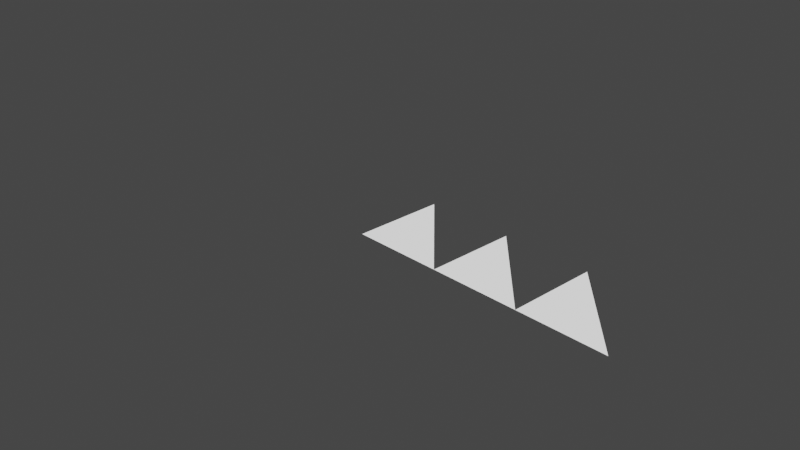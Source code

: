 # Source: mtoon1_2_20_54.blend  (saved by Blender 2.93.21; exported with 4.5.12 LTS)
import bpy
from mathutils import Matrix  # noqa: F401  (used for matrix-valued properties, if any)

bpy.ops.wm.read_factory_settings(use_empty=True)
scene = bpy.context.scene
scene.name = 'Scene'

# ---- collections
col_collection = bpy.data.collections.new('Collection'); scene.collection.children.link(col_collection)

# ---- materials (node trees are filled in below, after node groups)
mat_opaque = bpy.data.materials.new('Opaque')
mat_opaque.use_backface_culling = True
mat_opaque.use_transparent_shadow = False
mat_mask = bpy.data.materials.new('Mask')
mat_mask.alpha_threshold = 0.75
mat_mask.use_backface_culling = True
mat_blend = bpy.data.materials.new('Blend')
mat_blend.use_backface_culling = True

# ---- node groups
ng_vrm_add_on_mtoon_1_0_normal_revision_1 = bpy.data.node_groups.new('VRM Add-on MToon 1.0 Normal Revision 1', 'ShaderNodeTree')
_s = ng_vrm_add_on_mtoon_1_0_normal_revision_1.interface.new_socket(name='Vector', in_out='OUTPUT', socket_type='NodeSocketVector')
_s.min_value = 0.0
_s.max_value = 0.0
_s = ng_vrm_add_on_mtoon_1_0_normal_revision_1.interface.new_socket(name='Normal Map Texture', in_out='INPUT', socket_type='NodeSocketColor')
_s.default_value = (0.5, 0.5, 1.0, 1.0)
_s.hide_value = True
_s = ng_vrm_add_on_mtoon_1_0_normal_revision_1.interface.new_socket(name='Normal Map Texture Scale', in_out='INPUT', socket_type='NodeSocketFloat')
_s.default_value = 1.0
_s.min_value = 0.0
_s = ng_vrm_add_on_mtoon_1_0_normal_revision_1.interface.new_socket(name='Is Outline', in_out='INPUT', socket_type='NodeSocketFloat')
_s.min_value = 0.0
_s.max_value = 1.0
_N = ng_vrm_add_on_mtoon_1_0_normal_revision_1.nodes; _L = ng_vrm_add_on_mtoon_1_0_normal_revision_1.links
n0 = _N.new('NodeGroupInput'); n0.name = 'Group Input.003'; n0.location = (-220, 40)
n0.width = 183
n1 = _N.new('NodeGroupInput'); n1.name = 'Group Input.004'; n1.location = (-220, 140)
n1.width = 182
n2 = _N.new('NodeGroupInput'); n2.name = 'Group Input.005'; n2.location = (-400, -100)
n2.width = 142
n3 = _N.new('NodeGroupOutput'); n3.name = 'Group Output'; n3.location = (400, 140)
n4 = _N.new('ShaderNodeMapRange'); n4.name = 'Map Range'; n4.location = (20, -40)
n4.width = 157
n4.clamp = False
n4.inputs[3].default_value = 1.0
n4.inputs[4].default_value = -1.0
n5 = _N.new('ShaderNodeMath'); n5.name = 'Math'; n5.location = (-220, -100)
n5.width = 189
n5.operation = 'GREATER_THAN'
n5.inputs[1].default_value = 1.1e-05
n5.inputs[2].default_value = 0.0
n6 = _N.new('ShaderNodeNormalMap'); n6.name = 'Mtoon1NormalTexture.NormalMap'; n6.location = (20, 140)
n7 = _N.new('ShaderNodeVectorMath'); n7.name = 'Vector Math.002'; n7.location = (220, 140)
n7.operation = 'SCALE'
_L.new(n7.outputs[0], n3.inputs[0])
_L.new(n0.outputs[0], n6.inputs[1])
_L.new(n1.outputs[1], n6.inputs[0])
_L.new(n2.outputs[2], n5.inputs[0])
_L.new(n5.outputs[0], n4.inputs[0])
_L.new(n4.outputs[0], n7.inputs[3])
_L.new(n6.outputs[0], n7.inputs[0])
n3.is_active_output = True
ng_vrm_add_on_mtoon_1_0_uv_animation_revision_1 = bpy.data.node_groups.new('VRM Add-on MToon 1.0 UV Animation Revision 1', 'ShaderNodeTree')
_s = ng_vrm_add_on_mtoon_1_0_uv_animation_revision_1.interface.new_socket(name='Vector', in_out='OUTPUT', socket_type='NodeSocketVector')
_s.min_value = 0.0
_s.max_value = 0.0
_s = ng_vrm_add_on_mtoon_1_0_uv_animation_revision_1.interface.new_socket(name='Translate X', in_out='INPUT', socket_type='NodeSocketFloat')
_s = ng_vrm_add_on_mtoon_1_0_uv_animation_revision_1.interface.new_socket(name='Translate Y', in_out='INPUT', socket_type='NodeSocketFloat')
_s = ng_vrm_add_on_mtoon_1_0_uv_animation_revision_1.interface.new_socket(name='Rotation', in_out='INPUT', socket_type='NodeSocketFloat')
_s = ng_vrm_add_on_mtoon_1_0_uv_animation_revision_1.interface.new_socket(name='Mask Texture', in_out='INPUT', socket_type='NodeSocketColor')
_s.hide_value = True
_N = ng_vrm_add_on_mtoon_1_0_uv_animation_revision_1.nodes; _L = ng_vrm_add_on_mtoon_1_0_uv_animation_revision_1.links
n0 = _N.new('ShaderNodeCombineXYZ'); n0.name = 'Combine XYZ.003'; n0.location = (20, 60)
n1 = _N.new('ShaderNodeCombineXYZ'); n1.name = 'Combine XYZ.004'; n1.location = (20, 220)
n2 = _N.new('NodeGroupInput'); n2.name = 'Group Input'; n2.location = (-160, 200)
n3 = _N.new('NodeGroupInput'); n3.name = 'Group Input.001'; n3.location = (-920, 260)
n4 = _N.new('NodeGroupInput'); n4.name = 'Group Input.002'; n4.location = (-700, 140)
n4.width = 114
n5 = _N.new('NodeGroupInput'); n5.name = 'Group Input.003'; n5.location = (-220, -220)
n6 = _N.new('NodeGroupOutput'); n6.name = 'Group Output'; n6.location = (880, 200)
n7 = _N.new('ShaderNodeMath'); n7.name = 'Math'; n7.location = (480, 0)
n7.operation = 'MULTIPLY'
n7.inputs[2].default_value = 0.0
n8 = _N.new('ShaderNodeMath'); n8.name = 'Math.001'; n8.location = (260, -40)
n8.operation = 'FRACT'
n8.inputs[2].default_value = 0.0
n9 = _N.new('ShaderNodeMath'); n9.name = 'Math.002'; n9.location = (260, -220)
n9.operation = 'MULTIPLY'
n9.inputs[0].default_value = 3.142
n9.inputs[1].default_value = 2.0
n9.inputs[2].default_value = 0.0
n10 = _N.new('ShaderNodeMath'); n10.name = 'Math.003'; n10.location = (20, -100)
n10.operation = 'MULTIPLY'
n10.inputs[2].default_value = 0.0
n11 = _N.new('ShaderNodeMath'); n11.name = 'Math.004'; n11.location = (-220, -20)
n11.operation = 'MULTIPLY'
n11.inputs[0].default_value = 1.0
n11.inputs[2].default_value = 0.0
n12 = _N.new('ShaderNodeMath'); n12.name = 'Math.005'; n12.location = (-400, -20)
n12.operation = 'DIVIDE'
n12.inputs[2].default_value = 0.0
n13 = _N.new('ShaderNodeMath'); n13.name = 'Math.006'; n13.location = (-740, 320)
n13.width = 158
n13.operation = 'GREATER_THAN'
n13.inputs[1].default_value = 1.1e-05
n13.inputs[2].default_value = 0.0
n14 = _N.new('ShaderNodeMix'); n14.name = 'Mix.018'; n14.location = (-520, 320)
n14.data_type = 'RGBA'
n14.clamp_result = True
n14.inputs[6].default_value = (0.0, 0.0, 0.0, 1.0)
n15 = _N.new('ShaderNodeSeparateColor'); n15.name = 'Separate RGB'; n15.location = (-340, 300)
n16 = _N.new('ShaderNodeUVMap'); n16.name = 'UV Map'; n16.location = (260, 280)
n17 = _N.new('ShaderNodeVectorMath'); n17.name = 'Vector Math'; n17.location = (480, 180)
n18 = _N.new('ShaderNodeVectorMath'); n18.name = 'Vector Math.001'; n18.location = (260, 140)
n18.operation = 'MULTIPLY'
n19 = _N.new('ShaderNodeVectorRotate'); n19.name = 'VectorRotate'; n19.location = (680, 200)
n19.rotation_type = 'Z_AXIS'
n19.inputs[1].default_value = (0.5, 0.5, 0.0)
_L.new(n2.outputs[0], n1.inputs[0])
_L.new(n2.outputs[1], n1.inputs[1])
_L.new(n19.outputs[0], n6.inputs[0])
_L.new(n17.outputs[0], n19.inputs[0])
_L.new(n16.outputs[0], n17.inputs[0])
_L.new(n18.outputs[0], n17.inputs[1])
_L.new(n7.outputs[0], n19.inputs[3])
_L.new(n8.outputs[0], n7.inputs[0])
_L.new(n9.outputs[0], n7.inputs[1])
_L.new(n10.outputs[0], n8.inputs[0])
_L.new(n0.outputs[0], n18.inputs[1])
_L.new(n1.outputs[0], n18.inputs[0])
_L.new(n11.outputs[0], n0.inputs[0])
_L.new(n11.outputs[0], n0.inputs[1])
_L.new(n11.outputs[0], n10.inputs[0])
_L.new(n12.outputs[0], n11.inputs[1])
_L.new(n14.outputs[2], n15.inputs[0])
_L.new(n13.outputs[0], n14.inputs[0])
_L.new(n4.outputs[3], n14.inputs[7])
_L.new(n5.outputs[2], n10.inputs[1])
n6.is_active_output = True
ng_vrm_add_on_mtoon_1_0_uv_revision_1 = bpy.data.node_groups.new('VRM Add-on MToon 1.0 UV Revision 1', 'ShaderNodeTree')
_s = ng_vrm_add_on_mtoon_1_0_uv_revision_1.interface.new_socket(name='UV Vector', in_out='OUTPUT', socket_type='NodeSocketVector')
_s.min_value = 0.0
_s.max_value = 0.0
_s = ng_vrm_add_on_mtoon_1_0_uv_revision_1.interface.new_socket(name='UV Offset X', in_out='INPUT', socket_type='NodeSocketFloat')
_s = ng_vrm_add_on_mtoon_1_0_uv_revision_1.interface.new_socket(name='UV Offset Y', in_out='INPUT', socket_type='NodeSocketFloat')
_s = ng_vrm_add_on_mtoon_1_0_uv_revision_1.interface.new_socket(name='UV Scale X', in_out='INPUT', socket_type='NodeSocketFloat')
_s.default_value = 1.0
_s = ng_vrm_add_on_mtoon_1_0_uv_revision_1.interface.new_socket(name='UV Scale Y', in_out='INPUT', socket_type='NodeSocketFloat')
_s.default_value = 1.0
_s = ng_vrm_add_on_mtoon_1_0_uv_revision_1.interface.new_socket(name='Wrap S', in_out='INPUT', socket_type='NodeSocketFloat')
_s.default_value = 1.05e+04
_s.min_value = 0.0
_s = ng_vrm_add_on_mtoon_1_0_uv_revision_1.interface.new_socket(name='Wrap T', in_out='INPUT', socket_type='NodeSocketFloat')
_s.default_value = 1.05e+04
_s.min_value = 0.0
_s = ng_vrm_add_on_mtoon_1_0_uv_revision_1.interface.new_socket(name='Image Width', in_out='INPUT', socket_type='NodeSocketFloat')
_s.default_value = 1.0
_s.min_value = 1.0
_s = ng_vrm_add_on_mtoon_1_0_uv_revision_1.interface.new_socket(name='Image Height', in_out='INPUT', socket_type='NodeSocketFloat')
_s.default_value = 1.0
_s.min_value = 1.0
_s = ng_vrm_add_on_mtoon_1_0_uv_revision_1.interface.new_socket(name='UV Vector', in_out='INPUT', socket_type='NodeSocketVector')
_s.min_value = 0.0
_s.max_value = -3.403e+38
_N = ng_vrm_add_on_mtoon_1_0_uv_revision_1.nodes; _L = ng_vrm_add_on_mtoon_1_0_uv_revision_1.links
n0 = _N.new('ShaderNodeClamp'); n0.name = 'Clamp.004'; n0.location = (-360, -640)
n1 = _N.new('ShaderNodeClamp'); n1.name = 'Clamp.005'; n1.location = (-320, -120)
n2 = _N.new('ShaderNodeCombineXYZ'); n2.name = 'Combine XYZ.007'; n2.location = (660, -380)
n3 = _N.new('NodeFrame'); n3.name = 'Frame.013'; n3.location = (720, 620)
n3.label = 'UV'
n3.width = 3360
n4 = _N.new('NodeGroupInput'); n4.name = 'Group Input'; n4.location = (-2300, -300)
n5 = _N.new('NodeGroupInput'); n5.name = 'Group Input.001'; n5.location = (-2300, -700)
n6 = _N.new('NodeGroupInput'); n6.name = 'Group Input.002'; n6.location = (-1920, -280)
n7 = _N.new('NodeGroupInput'); n7.name = 'Group Input.003'; n7.location = (-1920, -600)
n8 = _N.new('NodeGroupInput'); n8.name = 'Group Input.004'; n8.location = (-920, -760)
n9 = _N.new('NodeGroupInput'); n9.name = 'Group Input.005'; n9.location = (-880, -1520)
n10 = _N.new('NodeGroupInput'); n10.name = 'Group Input.006'; n10.location = (-1020, -180)
n11 = _N.new('NodeGroupInput'); n11.name = 'Group Input.007'; n11.location = (-940, 320)
n12 = _N.new('NodeGroupInput'); n12.name = 'Group Input.008'; n12.location = (-1720, -200)
n13 = _N.new('NodeGroupOutput'); n13.name = 'Group Output'; n13.location = (860, -380)
n14 = _N.new('ShaderNodeMapping'); n14.name = 'Mapping.004'; n14.location = (-1500, -280)
n15 = _N.new('ShaderNodeMath'); n15.name = 'Math.079'; n15.location = (400, -620)
n15.inputs[2].default_value = 0.0
n16 = _N.new('ShaderNodeMath'); n16.name = 'Math.080'; n16.location = (-60, 240)
n16.operation = 'MULTIPLY'
n16.inputs[2].default_value = 0.0
n17 = _N.new('ShaderNodeMath'); n17.name = 'Math.081'; n17.location = (-680, 260)
n17.operation = 'COMPARE'
n17.inputs[1].default_value = 3.307e+04
n17.inputs[2].default_value = 0.1
n18 = _N.new('ShaderNodeMath'); n18.name = 'Math.082'; n18.location = (-680, 480)
n18.operation = 'COMPARE'
n18.inputs[1].default_value = 3.365e+04
n18.inputs[2].default_value = 0.1
n19 = _N.new('ShaderNodeMath'); n19.name = 'Math.083'; n19.location = (-320, 480)
n19.inputs[2].default_value = 0.0
n20 = _N.new('ShaderNodeMath'); n20.name = 'Math.084'; n20.location = (180, 100)
n20.inputs[2].default_value = 0.0
n21 = _N.new('ShaderNodeMath'); n21.name = 'Math.085'; n21.location = (180, -280)
n21.operation = 'MULTIPLY'
n21.inputs[2].default_value = 0.0
n22 = _N.new('ShaderNodeMath'); n22.name = 'Math.086'; n22.location = (-60, -200)
n22.operation = 'COMPARE'
n22.inputs[1].default_value = 0.0
n22.inputs[2].default_value = 0.1
n23 = _N.new('ShaderNodeMath'); n23.name = 'Math.087'; n23.location = (440, -40)
n23.inputs[2].default_value = 0.0
n24 = _N.new('ShaderNodeMath'); n24.name = 'Math.088'; n24.location = (-100, -700)
n24.operation = 'COMPARE'
n24.inputs[1].default_value = 0.0
n24.inputs[2].default_value = 0.1
n25 = _N.new('ShaderNodeMath'); n25.name = 'Math.089'; n25.location = (140, -540)
n25.operation = 'MULTIPLY'
n25.inputs[2].default_value = 0.0
n26 = _N.new('ShaderNodeMath'); n26.name = 'Math.090'; n26.location = (140, -900)
n26.inputs[2].default_value = 0.0
n27 = _N.new('ShaderNodeMath'); n27.name = 'Math.091'; n27.location = (-60, 20)
n27.operation = 'MULTIPLY'
n27.inputs[2].default_value = 0.0
n28 = _N.new('ShaderNodeMath'); n28.name = 'Math.092'; n28.location = (-100, -900)
n28.operation = 'MULTIPLY'
n28.inputs[2].default_value = 0.0
n29 = _N.new('ShaderNodeMath'); n29.name = 'Math.093'; n29.location = (-100, -1080)
n29.operation = 'MULTIPLY'
n29.inputs[2].default_value = 0.0
n30 = _N.new('ShaderNodeMath'); n30.name = 'Math.094'; n30.location = (-840, -100)
n30.operation = 'DIVIDE'
n30.use_clamp = True
n30.inputs[2].default_value = 0.0
n31 = _N.new('ShaderNodeMath'); n31.name = 'Math.095'; n31.location = (-1040, 60)
n31.operation = 'PINGPONG'
n31.inputs[1].default_value = 1.0
n31.inputs[2].default_value = 0.0
n32 = _N.new('ShaderNodeMath'); n32.name = 'Math.096'; n32.location = (-860, -1080)
n32.operation = 'PINGPONG'
n32.inputs[1].default_value = 1.0
n32.inputs[2].default_value = 0.0
n33 = _N.new('ShaderNodeMath'); n33.name = 'Math.097'; n33.location = (-540, -260)
n33.operation = 'SUBTRACT'
n33.use_clamp = True
n33.inputs[0].default_value = 1.0
n33.inputs[2].default_value = 0.0
n34 = _N.new('ShaderNodeMath'); n34.name = 'Math.098'; n34.location = (-540, -820)
n34.operation = 'SUBTRACT'
n34.use_clamp = True
n34.inputs[0].default_value = 1.0
n34.inputs[2].default_value = 0.0
n35 = _N.new('ShaderNodeMath'); n35.name = 'Math.099'; n35.location = (-740, -700)
n35.operation = 'DIVIDE'
n35.use_clamp = True
n35.inputs[2].default_value = 0.0
n36 = _N.new('ShaderNodeMath'); n36.name = 'Math.100'; n36.location = (-1920, -400)
n36.operation = 'SUBTRACT'
n36.inputs[2].default_value = 0.0
n37 = _N.new('ShaderNodeMath'); n37.name = 'Math.101'; n37.location = (-2100, -300)
n37.operation = 'MULTIPLY'
n37.inputs[1].default_value = -1.0
n37.inputs[2].default_value = 0.0
n38 = _N.new('ShaderNodeMath'); n38.name = 'Math.102'; n38.location = (-2100, -480)
n38.operation = 'SUBTRACT'
n38.inputs[1].default_value = 1.0
n38.inputs[2].default_value = 0.0
n39 = _N.new('ShaderNodeMath'); n39.name = 'Math.103'; n39.location = (-340, -1520)
n39.inputs[2].default_value = 0.0
n40 = _N.new('ShaderNodeMath'); n40.name = 'Math.104'; n40.location = (-640, -1340)
n40.operation = 'COMPARE'
n40.inputs[1].default_value = 3.307e+04
n40.inputs[2].default_value = 0.1
n41 = _N.new('ShaderNodeMath'); n41.name = 'Math.105'; n41.location = (-640, -1560)
n41.operation = 'COMPARE'
n41.inputs[1].default_value = 3.365e+04
n41.inputs[2].default_value = 0.1
n42 = _N.new('ShaderNodeCombineXYZ'); n42.name = 'Node.004'; n42.location = (-1720, -620)
n42.label = 'UV Scale'
n42.inputs[2].default_value = 1.0
n43 = _N.new('ShaderNodeCombineXYZ'); n43.name = 'Node.005'; n43.location = (-1720, -320)
n43.label = 'UV Offset'
n44 = _N.new('ShaderNodeSeparateXYZ'); n44.name = 'Separate XYZ.003'; n44.location = (-1300, -400)
n0.parent = n3
n1.parent = n3
n2.parent = n3
n4.parent = n3
n5.parent = n3
n6.parent = n3
n7.parent = n3
n8.parent = n3
n9.parent = n3
n10.parent = n3
n11.parent = n3
n12.parent = n3
n13.parent = n3
n14.parent = n3
n15.parent = n3
n16.parent = n3
n17.parent = n3
n18.parent = n3
n19.parent = n3
n20.parent = n3
n21.parent = n3
n22.parent = n3
n23.parent = n3
n24.parent = n3
n25.parent = n3
n26.parent = n3
n27.parent = n3
n28.parent = n3
n29.parent = n3
n30.parent = n3
n31.parent = n3
n32.parent = n3
n33.parent = n3
n34.parent = n3
n35.parent = n3
n36.parent = n3
n37.parent = n3
n38.parent = n3
n39.parent = n3
n40.parent = n3
n41.parent = n3
n42.parent = n3
n43.parent = n3
n44.parent = n3
_L.new(n43.outputs[0], n14.inputs[1])
_L.new(n42.outputs[0], n14.inputs[3])
_L.new(n14.outputs[0], n44.inputs[0])
_L.new(n37.outputs[0], n36.inputs[0])
_L.new(n38.outputs[0], n36.inputs[1])
_L.new(n36.outputs[0], n43.inputs[1])
_L.new(n44.outputs[2], n2.inputs[2])
_L.new(n23.outputs[0], n2.inputs[0])
_L.new(n15.outputs[0], n2.inputs[1])
_L.new(n25.outputs[0], n15.inputs[0])
_L.new(n21.outputs[0], n23.inputs[1])
_L.new(n44.outputs[0], n21.inputs[1])
_L.new(n44.outputs[1], n25.inputs[0])
_L.new(n24.outputs[0], n25.inputs[1])
_L.new(n22.outputs[0], n21.inputs[0])
_L.new(n39.outputs[0], n24.inputs[0])
_L.new(n41.outputs[0], n39.inputs[0])
_L.new(n40.outputs[0], n39.inputs[1])
_L.new(n18.outputs[0], n19.inputs[0])
_L.new(n19.outputs[0], n22.inputs[0])
_L.new(n44.outputs[0], n31.inputs[0])
_L.new(n44.outputs[1], n32.inputs[0])
_L.new(n18.outputs[0], n16.inputs[0])
_L.new(n31.outputs[0], n16.inputs[1])
_L.new(n20.outputs[0], n23.inputs[0])
_L.new(n32.outputs[0], n29.inputs[0])
_L.new(n41.outputs[0], n29.inputs[1])
_L.new(n26.outputs[0], n15.inputs[1])
_L.new(n44.outputs[0], n1.inputs[0])
_L.new(n30.outputs[0], n1.inputs[1])
_L.new(n30.outputs[0], n33.inputs[1])
_L.new(n33.outputs[0], n1.inputs[2])
_L.new(n1.outputs[0], n27.inputs[1])
_L.new(n27.outputs[0], n20.inputs[1])
_L.new(n35.outputs[0], n0.inputs[1])
_L.new(n35.outputs[0], n34.inputs[1])
_L.new(n34.outputs[0], n0.inputs[2])
_L.new(n44.outputs[1], n0.inputs[0])
_L.new(n16.outputs[0], n20.inputs[0])
_L.new(n17.outputs[0], n27.inputs[0])
_L.new(n17.outputs[0], n19.inputs[1])
_L.new(n29.outputs[0], n26.inputs[1])
_L.new(n28.outputs[0], n26.inputs[0])
_L.new(n0.outputs[0], n28.inputs[0])
_L.new(n40.outputs[0], n28.inputs[1])
_L.new(n2.outputs[0], n13.inputs[0])
_L.new(n4.outputs[1], n37.inputs[0])
_L.new(n5.outputs[3], n38.inputs[0])
_L.new(n5.outputs[3], n42.inputs[1])
_L.new(n6.outputs[0], n43.inputs[0])
_L.new(n7.outputs[2], n42.inputs[0])
_L.new(n11.outputs[4], n18.inputs[0])
_L.new(n11.outputs[4], n17.inputs[0])
_L.new(n10.outputs[6], n30.inputs[1])
_L.new(n8.outputs[7], n35.inputs[1])
_L.new(n9.outputs[5], n41.inputs[0])
_L.new(n9.outputs[5], n40.inputs[0])
_L.new(n12.outputs[8], n14.inputs[0])
n13.is_active_output = True
ng_vrm_add_on_mtoon_1_0_output_revision_1 = bpy.data.node_groups.new('VRM Add-on MToon 1.0 Output Revision 1', 'ShaderNodeTree')
_s = ng_vrm_add_on_mtoon_1_0_output_revision_1.interface.new_socket(name='Double Sided', in_out='INPUT', socket_type='NodeSocketFloat')
_s.default_value = 1.0
_s.min_value = 0.0
_s.max_value = 1.0
_s = ng_vrm_add_on_mtoon_1_0_output_revision_1.interface.new_socket(name='Transparent With Z-Write', in_out='INPUT', socket_type='NodeSocketFloat')
_s.min_value = 0.0
_s.max_value = 1.0
_s = ng_vrm_add_on_mtoon_1_0_output_revision_1.interface.new_socket(name='GI Equalization Factor', in_out='INPUT', socket_type='NodeSocketFloat')
_s.default_value = 0.9
_s.min_value = 0.0
_s.max_value = 1.0
_s = ng_vrm_add_on_mtoon_1_0_output_revision_1.interface.new_socket(name='Render Queue Offset Number', in_out='INPUT', socket_type='NodeSocketFloat')
_s.min_value = -9.0
_s.max_value = 9.0
_s = ng_vrm_add_on_mtoon_1_0_output_revision_1.interface.new_socket(name='Lit Color', in_out='INPUT', socket_type='NodeSocketColor')
_s.default_value = (1.0, 1.0, 1.0, 1.0)
_s = ng_vrm_add_on_mtoon_1_0_output_revision_1.interface.new_socket(name='Lit Color Alpha', in_out='INPUT', socket_type='NodeSocketFloat')
_s.default_value = 1.0
_s.min_value = 0.0
_s.max_value = 1.0
_s = ng_vrm_add_on_mtoon_1_0_output_revision_1.interface.new_socket(name='Lit Color Texture Color', in_out='INPUT', socket_type='NodeSocketColor')
_s.default_value = (1.0, 1.0, 1.0, 1.0)
_s.hide_value = True
_s = ng_vrm_add_on_mtoon_1_0_output_revision_1.interface.new_socket(name='Lit Color Texture Alpha', in_out='INPUT', socket_type='NodeSocketFloat')
_s.default_value = 1.0
_s.min_value = 0.0
_s.max_value = 1.0
_s.hide_value = True
_s = ng_vrm_add_on_mtoon_1_0_output_revision_1.interface.new_socket(name='Shade Color', in_out='INPUT', socket_type='NodeSocketColor')
_s.default_value = (1.0, 1.0, 1.0, 1.0)
_s = ng_vrm_add_on_mtoon_1_0_output_revision_1.interface.new_socket(name='Shade Color Texture', in_out='INPUT', socket_type='NodeSocketColor')
_s.default_value = (1.0, 1.0, 1.0, 1.0)
_s.hide_value = True
_s = ng_vrm_add_on_mtoon_1_0_output_revision_1.interface.new_socket(name='Shading Toony', in_out='INPUT', socket_type='NodeSocketFloat')
_s.default_value = 0.9
_s.min_value = 0.0
_s.max_value = 1.0
_s = ng_vrm_add_on_mtoon_1_0_output_revision_1.interface.new_socket(name='Shading Shift', in_out='INPUT', socket_type='NodeSocketFloat')
_s.default_value = -0.2
_s.min_value = -1.0
_s.max_value = 1.0
_s = ng_vrm_add_on_mtoon_1_0_output_revision_1.interface.new_socket(name='Shading Shift Texture', in_out='INPUT', socket_type='NodeSocketColor')
_s.hide_value = True
_s = ng_vrm_add_on_mtoon_1_0_output_revision_1.interface.new_socket(name='Shading Shift Texture Scale', in_out='INPUT', socket_type='NodeSocketFloat')
_s.default_value = 1.0
_s = ng_vrm_add_on_mtoon_1_0_output_revision_1.interface.new_socket(name='Emissive Factor', in_out='INPUT', socket_type='NodeSocketColor')
_s = ng_vrm_add_on_mtoon_1_0_output_revision_1.interface.new_socket(name='Emissive Texture', in_out='INPUT', socket_type='NodeSocketColor')
_s.default_value = (1.0, 1.0, 1.0, 1.0)
_s.hide_value = True
_s = ng_vrm_add_on_mtoon_1_0_output_revision_1.interface.new_socket(name='Emissive Strength', in_out='INPUT', socket_type='NodeSocketFloat')
_s.default_value = 1.0
_s.min_value = 0.0
_s = ng_vrm_add_on_mtoon_1_0_output_revision_1.interface.new_socket(name='Parametric Rim Color', in_out='INPUT', socket_type='NodeSocketColor')
_s = ng_vrm_add_on_mtoon_1_0_output_revision_1.interface.new_socket(name='Parametric Rim Fresnel Power', in_out='INPUT', socket_type='NodeSocketFloat')
_s.default_value = 0.5
_s.min_value = 0.0
_s = ng_vrm_add_on_mtoon_1_0_output_revision_1.interface.new_socket(name='Parametric Rim Lift', in_out='INPUT', socket_type='NodeSocketFloat')
_s.default_value = 0.5
_s = ng_vrm_add_on_mtoon_1_0_output_revision_1.interface.new_socket(name='Rim LightingMix', in_out='INPUT', socket_type='NodeSocketFloat')
_s.subtype = 'FACTOR'
_s.min_value = 0.0
_s.max_value = 1.0
_s = ng_vrm_add_on_mtoon_1_0_output_revision_1.interface.new_socket(name='Rim Color Texture', in_out='INPUT', socket_type='NodeSocketColor')
_s.default_value = (1.0, 1.0, 1.0, 1.0)
_s.hide_value = True
_s = ng_vrm_add_on_mtoon_1_0_output_revision_1.interface.new_socket(name='Is Outline', in_out='INPUT', socket_type='NodeSocketFloat')
_s.subtype = 'FACTOR'
_s.min_value = 0.0
_s.max_value = 1.0
_s = ng_vrm_add_on_mtoon_1_0_output_revision_1.interface.new_socket(name='Outline LightingMix', in_out='INPUT', socket_type='NodeSocketFloat')
_s.subtype = 'FACTOR'
_s.default_value = 0.5
_s.min_value = 0.0
_s.max_value = 1.0
_s = ng_vrm_add_on_mtoon_1_0_output_revision_1.interface.new_socket(name='Outline Color', in_out='INPUT', socket_type='NodeSocketColor')
_s.default_value = (0.5, 0.5, 0.5, 1.0)
_s = ng_vrm_add_on_mtoon_1_0_output_revision_1.interface.new_socket(name='Outline Width Mode', in_out='INPUT', socket_type='NodeSocketFloat')
_s.subtype = 'FACTOR'
_s.min_value = 0.0
_s = ng_vrm_add_on_mtoon_1_0_output_revision_1.interface.new_socket(name='Outline Width', in_out='INPUT', socket_type='NodeSocketFloat')
_s.subtype = 'FACTOR'
_s.min_value = 0.0
_s = ng_vrm_add_on_mtoon_1_0_output_revision_1.interface.new_socket(name='Outline Width Texture', in_out='INPUT', socket_type='NodeSocketColor')
_s.hide_value = True
_s = ng_vrm_add_on_mtoon_1_0_output_revision_1.interface.new_socket(name='MatCap Factor', in_out='INPUT', socket_type='NodeSocketColor')
_s = ng_vrm_add_on_mtoon_1_0_output_revision_1.interface.new_socket(name='MatCap Texture', in_out='INPUT', socket_type='NodeSocketColor')
_s.hide_value = True
_s = ng_vrm_add_on_mtoon_1_0_output_revision_1.interface.new_socket(name='Normal', in_out='INPUT', socket_type='NodeSocketVector')
_s.min_value = 0.0
_s.max_value = -1.0
_s.hide_value = True
_s = ng_vrm_add_on_mtoon_1_0_output_revision_1.interface.new_socket(name='Unaffected Link To Active Output', in_out='INPUT', socket_type='NodeSocketShader')
_N = ng_vrm_add_on_mtoon_1_0_output_revision_1.nodes; _L = ng_vrm_add_on_mtoon_1_0_output_revision_1.links
n0 = _N.new('NodeGroupInput'); n0.name = '000 First Group Input'; n0.location = (220, -140)
n0.width = 260
n1 = _N.new('ShaderNodeAddShader'); n1.name = 'Add Shader.001'; n1.location = (60, -340)
n2 = _N.new('ShaderNodeClamp'); n2.name = 'Clamp'; n2.location = (-320, 360)
n3 = _N.new('ShaderNodeClamp'); n3.name = 'Clamp.001'; n3.location = (-100, -40)
n4 = _N.new('ShaderNodeClamp'); n4.name = 'Clamp.002'; n4.location = (100, -20)
n5 = _N.new('ShaderNodeCombineXYZ'); n5.name = 'Combine XYZ'; n5.location = (-1720, -120)
n5.inputs[2].default_value = 1.0
n6 = _N.new('ShaderNodeCombineXYZ'); n6.name = 'Combine XYZ.001'; n6.location = (-1720, -280)
n6.inputs[2].default_value = -1.0
n7 = _N.new('ShaderNodeBsdfDiffuse'); n7.name = 'Diffuse BSDF'; n7.location = (-544, 10)
n7.inputs[0].default_value = (1.0, 1.0, 1.0, 1.0)
n8 = _N.new('ShaderNodeBsdfDiffuse'); n8.name = 'Diffuse BSDF.001'; n8.location = (-1500, -120)
n8.inputs[0].default_value = (1.0, 1.0, 1.0, 1.0)
n9 = _N.new('ShaderNodeBsdfDiffuse'); n9.name = 'Diffuse BSDF.002'; n9.location = (-1500, -280)
n9.inputs[0].default_value = (1.0, 1.0, 1.0, 1.0)
n10 = _N.new('ShaderNodeBsdfDiffuse'); n10.name = 'Diffuse BSDF.003'; n10.location = (-1500, 40)
n10.inputs[0].default_value = (1.0, 1.0, 1.0, 1.0)
n11 = _N.new('ShaderNodeEmission'); n11.name = 'Emission'; n11.location = (-120, -300)
n12 = _N.new('ShaderNodeEmission'); n12.name = 'Emission.001'; n12.location = (220, 360)
n13 = _N.new('ShaderNodeEmission'); n13.name = 'Emission.003'; n13.location = (960, -20)
n14 = _N.new('NodeFrame'); n14.name = 'EmissionFrame'; n14.location = (520, -340)
n14.label = 'Emission'
n14.width = 560
n15 = _N.new('NodeFrame'); n15.name = 'Frame'; n15.location = (2960, 80)
n15.label = 'Mix Alpha, Unlit'
n15.width = 580
n16 = _N.new('NodeFrame'); n16.name = 'Frame.001'; n16.location = (2020, 160)
n16.label = 'Mix Emission'
n16.width = 380
n17 = _N.new('NodeFrame'); n17.name = 'Frame.002'; n17.location = (-1540, -360)
n17.label = 'Shade Color'
n17.width = 400
n18 = _N.new('NodeFrame'); n18.name = 'Frame.003'; n18.location = (-1720, -600)
n18.label = 'Lit Color'
n18.width = 400
n19 = _N.new('NodeFrame'); n19.name = 'Frame.004'; n19.location = (-1940, 600)
n19.label = 'Shading'
n19.width = 2440
n20 = _N.new('NodeFrame'); n20.name = 'Frame.005'; n20.location = (420, -120)
n20.label = 'Make Toon'
n20.width = 560
n21 = _N.new('NodeFrame'); n21.name = 'Frame.006'; n21.location = (80, -360)
n21.label = 'minIntensityThreshold'
n21.width = 182
n22 = _N.new('NodeFrame'); n22.name = 'Frame.007'; n22.location = (-420, -500)
n22.label = 'maxIntensityThreshold'
n22.width = 662
n23 = _N.new('NodeFrame'); n23.name = 'Frame.008'; n23.location = (4320, 980)
n23.label = 'Cycles Output'
n23.width = 100
n24 = _N.new('NodeFrame'); n24.name = 'Frame.009'; n24.location = (-60, -120)
n24.label = 'From [0, 1] to [-1, 1]'
n24.width = 380
n25 = _N.new('NodeFrame'); n25.name = 'Frame.010'; n25.location = (-1120, 80)
n25.label = 'Sun must have Strr 1, Angle 180, Color 1, No shadow, World = 0'
n25.width = 745
n26 = _N.new('NodeFrame'); n26.name = 'Frame.011'; n26.location = (2260, -60)
n26.label = 'Switch Outline'
n26.width = 600
n27 = _N.new('NodeFrame'); n27.name = 'Frame.012'; n27.location = (3380, 900)
n27.label = 'Cycles Double Sided'
n27.width = 754
n28 = _N.new('NodeFrame'); n28.name = 'Frame.013'; n28.location = (4320, 840)
n28.label = 'Eevee Output'
n28.width = 100
n29 = _N.new('NodeFrame'); n29.name = 'Frame.014'; n29.location = (2460, 440)
n29.label = 'Alpha'
n29.width = 420
n30 = _N.new('NodeFrame'); n30.name = 'Frame.015'; n30.location = (1400, 100)
n30.label = 'Mix Matcap'
n30.width = 200
n31 = _N.new('NodeFrame'); n31.name = 'Frame.016'; n31.location = (1020, 40)
n31.label = 'Matcap'
n31.width = 400
n32 = _N.new('NodeFrame'); n32.name = 'Frame.017'; n32.location = (1000, 300)
n32.label = 'Mix Rim Light'
n32.width = 200
n33 = _N.new('NodeFrame'); n33.name = 'Frame.018'; n33.location = (460, 180)
n33.label = 'Parametric Rim'
n33.width = 1260
n34 = _N.new('NodeFrame'); n34.name = 'Frame.019'; n34.location = (-980, 360)
n34.label = 'Mix Lit and Shade'
n34.width = 200
n35 = _N.new('NodeFrame'); n35.name = 'Frame.020'; n35.location = (-816, -90)
n35.label = 'Light Intensity'
n35.width = 940
n36 = _N.new('NodeFrame'); n36.name = 'Frame.021'; n36.location = (-900, -400)
n36.label = 'Shading Grade'
n36.width = 1058
n37 = _N.new('NodeFrame'); n37.name = 'Frame.022'; n37.location = (-2460, -680)
n37.label = 'Old Lit and Shade Mix Factor (will be removed)'
n37.width = 2790
n38 = _N.new('NodeFrame'); n38.name = 'Frame.023'; n38.location = (-1120, 220)
n38.label = 'Old'
n38.width = 100
n39 = _N.new('NodeFrame'); n39.name = 'Frame.024'; n39.location = (-1140, 320)
n39.label = 'New'
n39.width = 100
n40 = _N.new('NodeFrame'); n40.name = 'Frame.025'; n40.location = (-380, -300)
n40.label = 'Light Vector Emulation'
n40.width = 1940
n41 = _N.new('ShaderNodeNewGeometry'); n41.name = 'Geometry'; n41.location = (80, 120)
n41.width = 132
n42 = _N.new('NodeGroupInput'); n42.name = 'Group Input'; n42.location = (-140, 160)
n42.width = 144
n43 = _N.new('NodeGroupInput'); n43.name = 'Group Input.001'; n43.location = (80, -60)
n43.width = 118
n44 = _N.new('NodeGroupInput'); n44.name = 'Group Input.002'; n44.location = (-140, -60)
n44.width = 157
n45 = _N.new('NodeGroupInput'); n45.name = 'Group Input.004'; n45.location = (-220, 0)
n45.width = 122
n46 = _N.new('NodeGroupInput'); n46.name = 'Group Input.005'; n46.location = (-140, -160)
n46.width = 191
n47 = _N.new('NodeGroupInput'); n47.name = 'Group Input.006'; n47.location = (-724, 10)
n48 = _N.new('NodeGroupInput'); n48.name = 'Group Input.007'; n48.location = (-780, -100)
n48.width = 216
n49 = _N.new('NodeGroupInput'); n49.name = 'Group Input.008'; n49.location = (-820, -40)
n50 = _N.new('NodeGroupInput'); n50.name = 'Group Input.009'; n50.location = (-1260, 220)
n51 = _N.new('NodeGroupInput'); n51.name = 'Group Input.010'; n51.location = (-1540, -40)
n51.width = 196
n52 = _N.new('NodeGroupInput'); n52.name = 'Group Input.011'; n52.location = (-1720, 40)
n53 = _N.new('NodeGroupInput'); n53.name = 'Group Input.012'; n53.location = (40, -200)
n53.width = 146
n54 = _N.new('NodeGroupInput'); n54.name = 'Group Input.013'; n54.location = (40, -100)
n54.width = 154
n55 = _N.new('NodeGroupInput'); n55.name = 'Group Input.014'; n55.location = (-380, -240)
n55.width = 216
n56 = _N.new('NodeGroupInput'); n56.name = 'Group Input.015'; n56.location = (-140, -160)
n56.width = 155
n57 = _N.new('NodeGroupInput'); n57.name = 'Group Input.016'; n57.location = (-1680, 140)
n57.width = 155
n58 = _N.new('NodeGroupInput'); n58.name = 'Group Input.017'; n58.location = (600, -80)
n58.width = 134
n59 = _N.new('NodeGroupInput'); n59.name = 'Group Input.018'; n59.location = (600, -160)
n60 = _N.new('NodeGroupInput'); n60.name = 'Group Input.019'; n60.location = (780, -220)
n61 = _N.new('NodeGroupInput'); n61.name = 'Group Input.020'; n61.location = (140, 20)
n61.width = 120
n62 = _N.new('NodeGroupInput'); n62.name = 'Group Input.021'; n62.location = (-500, 360)
n63 = _N.new('NodeGroupInput'); n63.name = 'Group Input.022'; n63.location = (-100, -200)
n63.width = 106
n64 = _N.new('NodeGroupInput'); n64.name = 'Group Input.023'; n64.location = (-120, -200)
n64.width = 163
n65 = _N.new('NodeGroupInput'); n65.name = 'Group Input.024'; n65.location = (-280, -60)
n66 = _N.new('NodeGroupInput'); n66.name = 'Group Input.025'; n66.location = (-300, -400)
n66.width = 159
n67 = _N.new('NodeGroupInput'); n67.name = 'Group Input.026'; n67.location = (-980, -100)
n67.width = 115
n68 = _N.new('NodeGroupInput'); n68.name = 'Group Input.032'; n68.location = (-160, -80)
n68.width = 165
n69 = _N.new('NodeGroupInput'); n69.name = 'Group Input.033'; n69.location = (-120, -100)
n69.width = 163
n70 = _N.new('NodeGroupInput'); n70.name = 'Group Input.034'; n70.location = (-880, -320)
n70.width = 195
n71 = _N.new('NodeGroupInput'); n71.name = 'Group Input.035'; n71.location = (-820, -200)
n71.width = 146
n72 = _N.new('NodeGroupInput'); n72.name = 'Group Input.036'; n72.location = (-460, -280)
n72.width = 144
n73 = _N.new('NodeGroupOutput'); n73.name = 'Group Output'; n73.location = (4360, 1060)
n74 = _N.new('ShaderNodeLayerWeight'); n74.name = 'Layer Weight.001'; n74.location = (-820, -60)
n75 = _N.new('ShaderNodeLightPath'); n75.name = 'Light Path.001'; n75.location = (-180, 140)
n76 = _N.new('ShaderNodeMapRange'); n76.name = 'Map Range'; n76.location = (300, -20)
n76.width = 162
n76.clamp = False
n76.inputs[3].default_value = 1.0
n77 = _N.new('ShaderNodeMapRange'); n77.name = 'Map Range.003'; n77.location = (240, 360)
n77.width = 162
n78 = _N.new('ShaderNodeMapRange'); n78.name = 'Map Range.004'; n78.location = (20, 160)
n78.width = 153
n78.inputs[3].default_value = 1.0
n78.inputs[4].default_value = 0.0
n79 = _N.new('ShaderNodeOutputMaterial'); n79.name = 'Material Output'; n79.location = (4540, 780)
n79.target = 'EEVEE'
n80 = _N.new('ShaderNodeOutputMaterial'); n80.name = 'Material Output.001'; n80.location = (4540, 960)
n80.target = 'CYCLES'
n81 = _N.new('ShaderNodeMath'); n81.name = 'Math'; n81.location = (60, -80)
n81.operation = 'MULTIPLY'
n81.use_clamp = True
n81.inputs[2].default_value = 0.0
n82 = _N.new('ShaderNodeMath'); n82.name = 'Math.001'; n82.location = (-460, -60)
n82.operation = 'POWER'
n82.use_clamp = True
n82.inputs[2].default_value = 0.0
n83 = _N.new('ShaderNodeMath'); n83.name = 'Math.002'; n83.location = (-640, -60)
n83.use_clamp = True
n83.inputs[2].default_value = 0.0
n84 = _N.new('ShaderNodeMath'); n84.name = 'Math.003'; n84.location = (-640, -260)
n84.operation = 'MAXIMUM'
n84.inputs[1].default_value = 1.1e-05
n84.inputs[2].default_value = 0.0
n85 = _N.new('ShaderNodeMath'); n85.name = 'Math.004'; n85.location = (80, 0)
n85.operation = 'DIVIDE'
n85.use_clamp = True
n85.inputs[2].default_value = 0.0
n86 = _N.new('ShaderNodeMath'); n86.name = 'Math.005'; n86.location = (-100, -180)
n86.operation = 'MAXIMUM'
n86.inputs[1].default_value = 1.1e-05
n86.inputs[2].default_value = 0.0
n87 = _N.new('ShaderNodeMath'); n87.name = 'Math.006'; n87.location = (-280, 0)
n87.operation = 'SUBTRACT'
n87.inputs[2].default_value = 0.0
n88 = _N.new('ShaderNodeMath'); n88.name = 'Math.007'; n88.location = (-280, -180)
n88.operation = 'SUBTRACT'
n88.inputs[2].default_value = 0.0
n89 = _N.new('ShaderNodeMath'); n89.name = 'Math.008'; n89.location = (-40, 0)
n89.operation = 'SUBTRACT'
n89.inputs[1].default_value = 1.0
n89.inputs[2].default_value = 0.0
n90 = _N.new('ShaderNodeMath'); n90.name = 'Math.009'; n90.location = (460, 180)
n90.operation = 'MAXIMUM'
n90.use_clamp = True
n90.inputs[2].default_value = 0.0
n91 = _N.new('ShaderNodeMath'); n91.name = 'Math.010'; n91.location = (260, 180)
n91.operation = 'SUBTRACT'
n91.use_clamp = True
n91.inputs[0].default_value = 1.0
n91.inputs[2].default_value = 0.0
n92 = _N.new('ShaderNodeMath'); n92.name = 'Math.011'; n92.location = (-220, 0)
n92.operation = 'MULTIPLY'
n92.inputs[1].default_value = 2.0
n92.inputs[2].default_value = 0.0
n93 = _N.new('ShaderNodeMath'); n93.name = 'Math.012'; n93.location = (-500, -180)
n93.operation = 'MULTIPLY'
n93.inputs[2].default_value = 0.0
n94 = _N.new('ShaderNodeMath'); n94.name = 'Math.013'; n94.location = (16, 10)
n94.operation = 'MULTIPLY'
n94.inputs[1].default_value = 2.0
n94.inputs[2].default_value = 0.0
n95 = _N.new('ShaderNodeMath'); n95.name = 'Math.014'; n95.location = (-164, 10)
n95.operation = 'MULTIPLY'
n95.inputs[1].default_value = 3.142
n95.inputs[2].default_value = 0.0
n96 = _N.new('ShaderNodeMath'); n96.name = 'Math.015'; n96.location = (80, -60)
n96.width = 138
n96.operation = 'SUBTRACT'
n96.inputs[0].default_value = 1.0
n96.inputs[2].default_value = 0.0
n97 = _N.new('ShaderNodeMath'); n97.name = 'Math.016'; n97.location = (-120, -60)
n97.operation = 'MULTIPLY'
n97.inputs[2].default_value = 0.0
n98 = _N.new('ShaderNodeMath'); n98.name = 'Math.017'; n98.location = (-320, -60)
n98.operation = 'SUBTRACT'
n98.inputs[0].default_value = 1.0
n98.inputs[2].default_value = 0.0
n99 = _N.new('ShaderNodeMath'); n99.name = 'Math.018'; n99.location = (20, 360)
n99.width = 157
n99.operation = 'COMPARE'
n99.use_clamp = True
n99.inputs[2].default_value = 1.1e-05
n100 = _N.new('ShaderNodeMath'); n100.name = 'Math.019'; n100.location = (20, -100)
n100.width = 151
n100.operation = 'GREATER_THAN'
n100.use_clamp = True
n100.inputs[2].default_value = 0.0
n101 = _N.new('ShaderNodeMath'); n101.name = 'Math.020'; n101.location = (-360, 240)
n101.operation = 'SUBTRACT'
n101.inputs[2].default_value = 0.0
n102 = _N.new('ShaderNodeMath'); n102.name = 'Math.021'; n102.location = (-360, 40)
n102.inputs[2].default_value = 0.0
n103 = _N.new('ShaderNodeMath'); n103.name = 'Math.022'; n103.location = (-600, 240)
n103.operation = 'MAXIMUM'
n103.use_clamp = True
n103.inputs[1].default_value = 0.00055
n103.inputs[2].default_value = 0.0
n104 = _N.new('ShaderNodeMath'); n104.name = 'Math.023'; n104.location = (-600, 40)
n104.operation = 'SUBTRACT'
n104.use_clamp = True
n104.inputs[0].default_value = 1.0
n104.inputs[2].default_value = 0.0
n105 = _N.new('ShaderNodeMath'); n105.name = 'Math.024'; n105.location = (-820, 240)
n105.operation = 'MULTIPLY'
n105.use_clamp = True
n105.inputs[1].default_value = -1.0
n105.inputs[2].default_value = 0.0
n106 = _N.new('ShaderNodeMath'); n106.name = 'Math.025'; n106.location = (-1040, 240)
n106.inputs[2].default_value = 0.0
n107 = _N.new('ShaderNodeMath'); n107.name = 'Math.026'; n107.location = (-1260, 100)
n107.operation = 'MULTIPLY'
n107.inputs[2].default_value = 0.0
n108 = _N.new('ShaderNodeMath'); n108.name = 'Math.027'; n108.location = (20, -80)
n108.operation = 'MAXIMUM'
n108.inputs[2].default_value = 0.0
n109 = _N.new('ShaderNodeMath'); n109.name = 'Math.028'; n109.location = (-200, -40)
n109.operation = 'MAXIMUM'
n109.inputs[2].default_value = 0.0
n110 = _N.new('ShaderNodeMath'); n110.name = 'Math.029'; n110.location = (460, 360)
n110.operation = 'SUBTRACT'
n110.use_clamp = True
n110.inputs[0].default_value = 1.0
n110.inputs[2].default_value = 0.0
n111 = _N.new('ShaderNodeMath'); n111.name = 'Math.030'; n111.location = (260, 0)
n111.width = 142
n111.operation = 'GREATER_THAN'
n111.inputs[1].default_value = 1.1e-05
n111.inputs[2].default_value = 0.0
n112 = _N.new('ShaderNodeMath'); n112.name = 'Math.031'; n112.location = (320, 40)
n112.width = 167
n112.operation = 'GREATER_THAN'
n112.inputs[1].default_value = 1.1e-05
n112.inputs[2].default_value = 0.0
n113 = _N.new('ShaderNodeMath'); n113.name = 'Math.038'; n113.location = (0, 280)
n113.operation = 'MULTIPLY'
n113.use_clamp = True
n113.inputs[2].default_value = 0.0
n114 = _N.new('ShaderNodeMix'); n114.name = 'Mix'; n114.location = (60, -60)
n114.data_type = 'RGBA'
n114.blend_type = 'MULTIPLY'
n114.clamp_result = True
n114.inputs[0].default_value = 1.0
n115 = _N.new('ShaderNodeMixShader'); n115.name = 'Mix Shader'; n115.location = (200, 140)
n116 = _N.new('ShaderNodeMixShader'); n116.name = 'Mix Shader.001'; n116.location = (656, 33)
n116.width = 117
n117 = _N.new('ShaderNodeMixShader'); n117.name = 'Mix Shader.002'; n117.location = (540, -60)
n118 = _N.new('ShaderNodeMixShader'); n118.name = 'Mix Shader.003'; n118.location = (540, -140)
n118.width = 174
n118.inputs[0].default_value = 1.0
n119 = _N.new('ShaderNodeMix'); n119.name = 'Mix.016'; n119.location = (240, -100)
n119.data_type = 'RGBA'
n119.blend_type = 'MULTIPLY'
n119.clamp_result = True
n119.inputs[0].default_value = 1.0
n120 = _N.new('ShaderNodeMix'); n120.name = 'Mix.017'; n120.location = (-140, 360)
n120.data_type = 'RGBA'
n120.clamp_result = True
n120.inputs[6].default_value = (1.0, 1.0, 1.0, 1.0)
n121 = _N.new('ShaderNodeMix'); n121.name = 'Mix.018'; n121.location = (40, 360)
n121.data_type = 'RGBA'
n121.blend_type = 'MULTIPLY'
n121.inputs[0].default_value = 1.0
n122 = _N.new('ShaderNodeMix'); n122.name = 'Mix.019'; n122.location = (780, -20)
n122.data_type = 'RGBA'
n122.blend_type = 'MULTIPLY'
n122.inputs[0].default_value = 1.0
n123 = _N.new('ShaderNodeMix'); n123.name = 'Mix.020'; n123.location = (-620, -80)
n123.data_type = 'RGBA'
n123.blend_type = 'DIVIDE'
n123.clamp_result = True
n123.inputs[0].default_value = 1.0
n124 = _N.new('ShaderNodeMix'); n124.name = 'Mix.021'; n124.location = (-820, -220)
n124.data_type = 'RGBA'
n124.blend_type = 'LIGHTEN'
n124.inputs[0].default_value = 1.0
n124.inputs[7].default_value = (0.00011, 0.00011, 0.00011, 1.0)
n125 = _N.new('ShaderNodeMix'); n125.name = 'Mix.022'; n125.location = (-1020, -220)
n125.data_type = 'RGBA'
n125.blend_type = 'SUBTRACT'
n125.clamp_result = True
n125.inputs[0].default_value = 1.0
n126 = _N.new('ShaderNodeMix'); n126.name = 'Mix.023'; n126.location = (-1020, 0)
n126.data_type = 'RGBA'
n126.blend_type = 'SUBTRACT'
n126.clamp_result = True
n126.inputs[0].default_value = 1.0
n127 = _N.new('ShaderNodeMix'); n127.name = 'Mix.024'; n127.location = (60, -40)
n127.data_type = 'RGBA'
n127.blend_type = 'ADD'
n127.clamp_result = True
n127.inputs[0].default_value = 1.0
n128 = _N.new('ShaderNodeMix'); n128.name = 'Mix.025'; n128.location = (80, -100)
n128.data_type = 'RGBA'
n128.blend_type = 'MULTIPLY'
n128.clamp_result = True
n128.inputs[0].default_value = 1.0
n129 = _N.new('ShaderNodeMix'); n129.name = 'Mix.026'; n129.location = (20, -40)
n129.data_type = 'RGBA'
n129.blend_type = 'ADD'
n129.clamp_result = True
n129.inputs[0].default_value = 1.0
n130 = _N.new('ShaderNodeMix'); n130.name = 'Mix.027'; n130.location = (80, -40)
n130.data_type = 'RGBA'
n130.clamp_result = True
n130.inputs[6].default_value = (0.0, 0.0, 0.0, 1.0)
n131 = _N.new('ShaderNodeMix'); n131.name = 'Mix.028'; n131.location = (-100, -220)
n131.data_type = 'RGBA'
n131.blend_type = 'MULTIPLY'
n131.clamp_result = True
n131.inputs[0].default_value = 1.0
n132 = _N.new('ShaderNodeMix'); n132.name = 'Mix.029'; n132.location = (-280, -180)
n132.data_type = 'RGBA'
n132.blend_type = 'MULTIPLY'
n132.clamp_result = True
n132.inputs[0].default_value = 1.0
n133 = _N.new('ShaderNodeMix'); n133.name = 'Mix.031'; n133.location = (40, -60)
n133.data_type = 'RGBA'
n133.clamp_result = True
n134 = _N.new('NodeFrame'); n134.name = 'Node'; n134.location = (3040, 740)
n134.label = 'Unaffected Link To Active Output For Non-VRM Exporters'
n134.width = 554
n135 = _N.new('NodeFrame'); n135.name = 'OutlineFrame'; n135.location = (2320, -800)
n135.label = 'Outline'
n135.width = 920
n136 = _N.new('NodeReroute'); n136.name = 'Reroute'; n136.location = (80, -80)
n136.width = 100
n136.socket_idname = 'NodeSocketShader'
n137 = _N.new('NodeReroute'); n137.name = 'Reroute.001'; n137.location = (80, -120)
n137.width = 100
n137.socket_idname = 'NodeSocketShader'
n138 = _N.new('NodeReroute'); n138.name = 'Reroute.002'; n138.location = (1580, -780)
n138.width = 100
n139 = _N.new('NodeReroute'); n139.name = 'Reroute.003'; n139.location = (-720, -780)
n139.width = 100
n140 = _N.new('NodeReroute'); n140.name = 'Reroute.004'; n140.location = (680, 220)
n140.width = 100
n141 = _N.new('NodeReroute'); n141.name = 'Reroute.005'; n141.location = (-720, 220)
n141.width = 100
n142 = _N.new('NodeReroute'); n142.name = 'Reroute.008'; n142.location = (100, -60)
n142.width = 100
n142.socket_idname = 'NodeSocketFloat'
n143 = _N.new('NodeReroute'); n143.name = 'Reroute.009'; n143.location = (80, -40)
n143.width = 100
n143.socket_idname = 'NodeSocketFloat'
n144 = _N.new('ShaderNodeSeparateColor'); n144.name = 'Separate RGB'; n144.location = (-520, -60)
n145 = _N.new('ShaderNodeSeparateColor'); n145.name = 'Separate RGB.001'; n145.location = (-1460, 140)
n146 = _N.new('ShaderNodeSeparateColor'); n146.name = 'Separate RGB.002'; n146.location = (-400, -160)
n147 = _N.new('ShaderNodeShaderToRGB'); n147.name = 'Shader to RGB'; n147.location = (-344, 10)
n148 = _N.new('ShaderNodeShaderToRGB'); n148.name = 'Shader to RGB.001'; n148.location = (-1280, -120)
n149 = _N.new('ShaderNodeShaderToRGB'); n149.name = 'Shader to RGB.002'; n149.location = (-1280, -280)
n150 = _N.new('ShaderNodeShaderToRGB'); n150.name = 'Shader to RGB.003'; n150.location = (-1280, 40)
n151 = _N.new('ShaderNodeBsdfTransparent'); n151.name = 'Transparent BSDF'; n151.location = (460, 0)
n152 = _N.new('ShaderNodeBsdfTransparent'); n152.name = 'Transparent BSDF.001'; n152.location = (0, 100)
n0.parent = n134
n1.parent = n16
n2.parent = n135
n3.parent = n33
n4.parent = n22
n5.parent = n40
n6.parent = n40
n7.parent = n35
n8.parent = n40
n9.parent = n40
n10.parent = n40
n11.parent = n16
n12.parent = n135
n13.parent = n14
n20.parent = n19
n21.parent = n19
n22.parent = n19
n24.parent = n19
n25.parent = n19
n35.parent = n19
n36.parent = n19
n40.parent = n37
n41.parent = n27
n42.parent = n135
n43.parent = n27
n44.parent = n17
n45.parent = n21
n46.parent = n22
n47.parent = n35
n48.parent = n36
n49.parent = n37
n50.parent = n37
n51.parent = n37
n52.parent = n40
n53.parent = n18
n54.parent = n18
n55.parent = n36
n56.parent = n17
n57.parent = n37
n58.parent = n14
n59.parent = n14
n60.parent = n14
n61.parent = n26
n62.parent = n135
n63.parent = n29
n64.parent = n31
n65.parent = n33
n66.parent = n33
n67.parent = n33
n68.parent = n29
n69.parent = n31
n70.parent = n33
n71.parent = n33
n72.parent = n33
n74.parent = n33
n75.parent = n15
n76.parent = n22
n77.parent = n37
n78.parent = n37
n81.parent = n29
n82.parent = n33
n83.parent = n33
n84.parent = n33
n85.parent = n20
n86.parent = n20
n87.parent = n20
n88.parent = n20
n89.parent = n24
n90.parent = n27
n91.parent = n27
n92.parent = n24
n93.parent = n19
n94.parent = n35
n95.parent = n35
n96.parent = n36
n97.parent = n36
n98.parent = n36
n99.parent = n37
n100.parent = n37
n101.parent = n37
n102.parent = n37
n103.parent = n37
n104.parent = n37
n105.parent = n37
n106.parent = n37
n107.parent = n37
n108.parent = n40
n109.parent = n40
n110.parent = n37
n111.parent = n27
n112.parent = n26
n113.parent = n15
n114.parent = n17
n115.parent = n15
n116.parent = n27
n117.parent = n26
n118.parent = n134
n119.parent = n18
n120.parent = n135
n121.parent = n135
n122.parent = n14
n123.parent = n40
n124.parent = n40
n125.parent = n40
n126.parent = n40
n127.parent = n30
n128.parent = n31
n129.parent = n32
n130.parent = n33
n131.parent = n33
n132.parent = n33
n133.parent = n34
n136.parent = n23
n137.parent = n28
n142.parent = n39
n143.parent = n38
n144.parent = n36
n145.parent = n37
n146.parent = n40
n147.parent = n35
n148.parent = n40
n149.parent = n40
n150.parent = n40
n151.parent = n27
n152.parent = n15
_L.new(n152.outputs[0], n115.inputs[1])
_L.new(n113.outputs[0], n115.inputs[0])
_L.new(n11.outputs[0], n1.inputs[0])
_L.new(n122.outputs[2], n13.inputs[0])
_L.new(n13.outputs[0], n1.inputs[1])
_L.new(n121.outputs[2], n12.inputs[0])
_L.new(n1.outputs[0], n117.inputs[1])
_L.new(n12.outputs[0], n117.inputs[2])
_L.new(n117.outputs[0], n115.inputs[2])
_L.new(n75.outputs[0], n113.inputs[1])
_L.new(n120.outputs[2], n121.inputs[6])
_L.new(n42.outputs[24], n121.inputs[7])
_L.new(n151.outputs[0], n116.inputs[1])
_L.new(n41.outputs[6], n91.inputs[1])
_L.new(n91.outputs[0], n90.inputs[0])
_L.new(n90.outputs[0], n116.inputs[0])
_L.new(n59.outputs[14], n122.inputs[7])
_L.new(n60.outputs[16], n13.inputs[1])
_L.new(n116.outputs[0], n136.inputs[0])
_L.new(n136.outputs[0], n80.inputs[0])
_L.new(n137.outputs[0], n79.inputs[0])
_L.new(n63.outputs[5], n81.inputs[1])
_L.new(n2.outputs[0], n120.inputs[0])
_L.new(n62.outputs[23], n2.inputs[0])
_L.new(n138.outputs[0], n120.inputs[7])
_L.new(n127.outputs[2], n11.inputs[0])
_L.new(n128.outputs[2], n127.inputs[7])
_L.new(n64.outputs[28], n128.inputs[7])
_L.new(n129.outputs[2], n127.inputs[6])
_L.new(n130.outputs[2], n129.inputs[7])
_L.new(n3.outputs[0], n130.inputs[0])
_L.new(n65.outputs[20], n3.inputs[0])
_L.new(n131.outputs[2], n130.inputs[7])
_L.new(n132.outputs[2], n131.inputs[6])
_L.new(n82.outputs[0], n132.inputs[6])
_L.new(n83.outputs[0], n82.inputs[0])
_L.new(n84.outputs[0], n82.inputs[1])
_L.new(n74.outputs[1], n83.inputs[0])
_L.new(n67.outputs[30], n74.inputs[1])
_L.new(n139.outputs[0], n138.inputs[0])
_L.new(n140.outputs[0], n129.inputs[6])
_L.new(n141.outputs[0], n139.inputs[0])
_L.new(n141.outputs[0], n140.inputs[0])
_L.new(n133.outputs[2], n141.inputs[0])
_L.new(n114.outputs[2], n133.inputs[6])
_L.new(n119.outputs[2], n133.inputs[7])
_L.new(n85.outputs[0], n142.inputs[0])
_L.new(n86.outputs[0], n85.inputs[1])
_L.new(n87.outputs[0], n85.inputs[0])
_L.new(n88.outputs[0], n86.inputs[0])
_L.new(n45.outputs[11], n87.inputs[1])
_L.new(n45.outputs[11], n88.inputs[1])
_L.new(n76.outputs[0], n88.inputs[0])
_L.new(n46.outputs[10], n4.inputs[0])
_L.new(n46.outputs[11], n76.inputs[4])
_L.new(n4.outputs[0], n76.inputs[0])
_L.new(n89.outputs[0], n87.inputs[0])
_L.new(n92.outputs[0], n89.inputs[0])
_L.new(n93.outputs[0], n92.inputs[0])
_L.new(n94.outputs[0], n93.inputs[0])
_L.new(n95.outputs[0], n94.inputs[0])
_L.new(n147.outputs[0], n95.inputs[0])
_L.new(n7.outputs[0], n147.inputs[0])
_L.new(n47.outputs[30], n7.inputs[2])
_L.new(n96.outputs[0], n93.inputs[1])
_L.new(n97.outputs[0], n96.inputs[1])
_L.new(n48.outputs[12], n144.inputs[0])
_L.new(n144.outputs[0], n98.inputs[1])
_L.new(n143.outputs[0], n133.inputs[0])
_L.new(n99.outputs[0], n77.inputs[0])
_L.new(n78.outputs[0], n77.inputs[3])
_L.new(n100.outputs[0], n77.inputs[4])
_L.new(n101.outputs[0], n99.inputs[0])
_L.new(n101.outputs[0], n78.inputs[1])
_L.new(n102.outputs[0], n99.inputs[1])
_L.new(n102.outputs[0], n78.inputs[2])
_L.new(n102.outputs[0], n100.inputs[0])
_L.new(n103.outputs[0], n101.inputs[0])
_L.new(n103.outputs[0], n102.inputs[0])
_L.new(n104.outputs[0], n102.inputs[1])
_L.new(n104.outputs[0], n101.inputs[1])
_L.new(n49.outputs[10], n104.inputs[1])
_L.new(n105.outputs[0], n103.inputs[0])
_L.new(n106.outputs[0], n105.inputs[0])
_L.new(n50.outputs[11], n106.inputs[0])
_L.new(n107.outputs[0], n106.inputs[1])
_L.new(n145.outputs[0], n107.inputs[0])
_L.new(n51.outputs[13], n107.inputs[1])
_L.new(n108.outputs[0], n100.inputs[1])
_L.new(n108.outputs[0], n78.inputs[0])
_L.new(n109.outputs[0], n108.inputs[0])
_L.new(n146.outputs[0], n109.inputs[0])
_L.new(n146.outputs[1], n109.inputs[1])
_L.new(n146.outputs[2], n108.inputs[1])
_L.new(n123.outputs[2], n146.inputs[0])
_L.new(n124.outputs[2], n123.inputs[7])
_L.new(n125.outputs[2], n124.inputs[6])
_L.new(n126.outputs[2], n123.inputs[6])
_L.new(n149.outputs[0], n126.inputs[7])
_L.new(n148.outputs[0], n125.inputs[6])
_L.new(n149.outputs[0], n125.inputs[7])
_L.new(n150.outputs[0], n126.inputs[6])
_L.new(n10.outputs[0], n150.inputs[0])
_L.new(n9.outputs[0], n149.inputs[0])
_L.new(n8.outputs[0], n148.inputs[0])
_L.new(n5.outputs[0], n8.inputs[2])
_L.new(n6.outputs[0], n9.inputs[2])
_L.new(n52.outputs[30], n10.inputs[2])
_L.new(n77.outputs[0], n110.inputs[1])
_L.new(n110.outputs[0], n143.inputs[0])
_L.new(n43.outputs[0], n111.inputs[0])
_L.new(n111.outputs[0], n90.inputs[1])
_L.new(n61.outputs[22], n112.inputs[0])
_L.new(n112.outputs[0], n117.inputs[0])
_L.new(n81.outputs[0], n113.inputs[0])
_L.new(n70.outputs[18], n84.inputs[0])
_L.new(n71.outputs[19], n83.inputs[1])
_L.new(n72.outputs[17], n132.inputs[7])
_L.new(n53.outputs[4], n119.inputs[7])
_L.new(n56.outputs[8], n114.inputs[7])
_L.new(n58.outputs[15], n122.inputs[6])
_L.new(n69.outputs[29], n128.inputs[6])
_L.new(n66.outputs[21], n131.inputs[7])
_L.new(n54.outputs[6], n119.inputs[6])
_L.new(n44.outputs[9], n114.inputs[6])
_L.new(n57.outputs[12], n145.inputs[0])
_L.new(n98.outputs[0], n97.inputs[0])
_L.new(n55.outputs[13], n97.inputs[1])
_L.new(n118.outputs[0], n116.inputs[2])
_L.new(n118.outputs[0], n137.inputs[0])
_L.new(n68.outputs[7], n81.inputs[0])
_L.new(n115.outputs[0], n118.inputs[2])
_L.new(n0.outputs[31], n118.inputs[1])
n73.is_active_output = True

# ---- material node trees
mat_opaque.use_nodes = True; mat_opaque.node_tree.nodes.clear()
_N = mat_opaque.node_tree.nodes; _L = mat_opaque.node_tree.links
n0 = _N.new('NodeFrame'); n0.name = 'Frame'; n0.location = (220, 120)
n0.label = 'MToon Material Output'
n0.width = 460
n1 = _N.new('NodeFrame'); n1.name = 'Frame.001'; n1.location = (-1840, -900)
n1.label = 'Textures and UVs Input'
n1.width = 3105
n2 = _N.new('ShaderNodeGroup'); n2.name = 'Group'; n2.location = (40, -1180)
n2.width = 400
n2.node_tree = ng_vrm_add_on_mtoon_1_0_normal_revision_1
n2.inputs[0].default_value = (0.5, 0.5, 1.0, 1.0)
n2.inputs[1].default_value = 1.0
n2.inputs[2].default_value = 0.0
n3 = _N.new('ShaderNodeGroup'); n3.name = 'Group.001'; n3.location = (-1080, 420)
n3.width = 400
n3.node_tree = ng_vrm_add_on_mtoon_1_0_uv_animation_revision_1
n3.inputs[0].default_value = 0.0
n3.inputs[1].default_value = 0.0
n3.inputs[2].default_value = 0.0
n3.inputs[3].default_value = (0.0, 0.0, 0.0, 1.0)
n4 = _N.new('ShaderNodeMapping'); n4.name = 'Mapping'; n4.location = (720, -800)
n4.inputs[1].default_value = (0.5, 0.5, 1.0)
n4.inputs[3].default_value = (0.5, 0.5, 1.0)
n5 = _N.new('ShaderNodeOutputMaterial'); n5.name = 'Material Output'; n5.location = (440, -280)
n5.width = 125
n5.mute = True
n6 = _N.new('ShaderNodeMixShader'); n6.name = 'Mix Shader'; n6.location = (520, -100)
n6.inputs[0].default_value = 0.0
n7 = _N.new('ShaderNodeTexImage'); n7.name = 'Mtoon1BaseColorTexture.Image'; n7.location = (1180, 1000)
n7.label = 'Lit Color Texture'
n7.width = 200
n7.interpolation = 'Closest'
n8 = _N.new('ShaderNodeGroup'); n8.name = 'Mtoon1BaseColorTexture.Uv'; n8.location = (920, 1000)
n8.label = 'MToon1 Texture UV'
n8.width = 200
n8.node_tree = ng_vrm_add_on_mtoon_1_0_uv_revision_1
n8.inputs[0].default_value = 0.0
n8.inputs[1].default_value = 0.0
n8.inputs[2].default_value = 1.0
n8.inputs[3].default_value = 1.0
n8.inputs[4].default_value = 1.05e+04
n8.inputs[5].default_value = 1.05e+04
n8.inputs[6].default_value = 1.0
n8.inputs[7].default_value = 1.0
n9 = _N.new('ShaderNodeTexImage'); n9.name = 'Mtoon1EmissiveTexture.Image'; n9.location = (1180, 100)
n9.label = 'Emissive Texture'
n9.width = 200
n9.interpolation = 'Closest'
n10 = _N.new('ShaderNodeGroup'); n10.name = 'Mtoon1EmissiveTexture.Uv'; n10.location = (920, 100)
n10.label = 'MToon1 Texture UV'
n10.width = 200
n10.node_tree = ng_vrm_add_on_mtoon_1_0_uv_revision_1
n10.inputs[0].default_value = 0.0
n10.inputs[1].default_value = 0.0
n10.inputs[2].default_value = 1.0
n10.inputs[3].default_value = 1.0
n10.inputs[4].default_value = 1.05e+04
n10.inputs[5].default_value = 1.05e+04
n10.inputs[6].default_value = 1.0
n10.inputs[7].default_value = 1.0
n11 = _N.new('ShaderNodeTexImage'); n11.name = 'Mtoon1MatcapTexture.Image'; n11.location = (1180, -800)
n11.label = 'MatCap Texture'
n11.width = 200
n11.interpolation = 'Closest'
n12 = _N.new('ShaderNodeGroup'); n12.name = 'Mtoon1MatcapTexture.Uv'; n12.location = (920, -800)
n12.label = 'MToon1 Texture UV'
n12.width = 200
n12.node_tree = ng_vrm_add_on_mtoon_1_0_uv_revision_1
n12.inputs[0].default_value = 0.0
n12.inputs[1].default_value = 0.0
n12.inputs[2].default_value = 1.0
n12.inputs[3].default_value = 1.0
n12.inputs[4].default_value = 1.05e+04
n12.inputs[5].default_value = 1.05e+04
n12.inputs[6].default_value = 1.0
n12.inputs[7].default_value = 1.0
n13 = _N.new('ShaderNodeBsdfPrincipled'); n13.name = 'Mtoon1Material.CompatibleShader'; n13.location = (-5, -260)
n13.label = '<Please use "VRM Material" panel instead>'
n13.width = 302
n13.distribution = 'GGX'
n13.subsurface_method = 'BURLEY'
n13.inputs[1].default_value = 1.0
n13.inputs[2].default_value = 1.0
n13.inputs[13].default_value = 0.0
n13.inputs[20].default_value = 0.0
n13.inputs[27].default_value = (0.0, 0.0, 0.0, 1.0)
n13.inputs[28].default_value = 1.0
n14 = _N.new('ShaderNodeEmission'); n14.name = 'Mtoon1Material.GltfEmissive'; n14.location = (140, -120)
n14.label = 'glTF Emission'
n14.inputs[0].default_value = (0.0, 0.0, 0.0, 1.0)
n15 = _N.new('ShaderNodeGroup'); n15.name = 'Mtoon1Material.Mtoon1Output'; n15.location = (-160, -20)
n15.label = 'MToon1 Material Output'
n15.width = 400
n15.node_tree = ng_vrm_add_on_mtoon_1_0_output_revision_1
n15.inputs[0].default_value = 0.0
n15.inputs[1].default_value = 0.0
n15.inputs[2].default_value = 0.9
n15.inputs[3].default_value = 0.0
n15.inputs[4].default_value = (0.8, 0.8, 0.8, 1.0)
n15.inputs[5].default_value = 1.0
n15.inputs[6].default_value = (1.0, 1.0, 1.0, 1.0)
n15.inputs[7].default_value = 1.0
n15.inputs[8].default_value = (1.0, 1.0, 1.0, 1.0)
n15.inputs[9].default_value = (1.0, 1.0, 1.0, 1.0)
n15.inputs[10].default_value = 0.9
n15.inputs[11].default_value = -0.2
n15.inputs[12].default_value = (0.0, 0.0, 0.0, 1.0)
n15.inputs[13].default_value = 1.0
n15.inputs[14].default_value = (0.0, 0.0, 0.0, 1.0)
n15.inputs[15].default_value = (1.0, 1.0, 1.0, 1.0)
n15.inputs[16].default_value = 1.0
n15.inputs[17].default_value = (0.0, 0.0, 0.0, 1.0)
n15.inputs[18].default_value = 1.0
n15.inputs[19].default_value = 1.0
n15.inputs[20].default_value = 0.0
n15.inputs[21].default_value = (1.0, 1.0, 1.0, 1.0)
n15.inputs[22].default_value = 0.0
n15.inputs[23].default_value = 1.0
n15.inputs[24].default_value = (0.0, 0.0, 0.0, 1.0)
n15.inputs[25].default_value = 0.0
n15.inputs[26].default_value = 0.0
n15.inputs[27].default_value = (0.0, 0.0, 0.0, 1.0)
n15.inputs[28].default_value = (1.0, 1.0, 1.0, 1.0)
n15.inputs[29].default_value = (0.0, 0.0, 0.0, 1.0)
n16 = _N.new('ShaderNodeTexImage'); n16.name = 'Mtoon1NormalTexture.Image'; n16.location = (-200, -1180)
n16.label = 'Normal Map Texture'
n16.width = 200
n16.interpolation = 'Closest'
n17 = _N.new('ShaderNodeGroup'); n17.name = 'Mtoon1NormalTexture.Uv'; n17.location = (-460, -1180)
n17.label = 'MToon1 Texture UV'
n17.width = 200
n17.node_tree = ng_vrm_add_on_mtoon_1_0_uv_revision_1
n17.inputs[0].default_value = 0.0
n17.inputs[1].default_value = 0.0
n17.inputs[2].default_value = 1.0
n17.inputs[3].default_value = 1.0
n17.inputs[4].default_value = 1.05e+04
n17.inputs[5].default_value = 1.05e+04
n17.inputs[6].default_value = 1.0
n17.inputs[7].default_value = 1.0
n18 = _N.new('ShaderNodeTexImage'); n18.name = 'Mtoon1OutlineWidthMultiplyTexture.Image'; n18.location = (1180, -500)
n18.label = 'Outline Width Texture'
n18.width = 200
n18.interpolation = 'Closest'
n19 = _N.new('ShaderNodeGroup'); n19.name = 'Mtoon1OutlineWidthMultiplyTexture.Uv'; n19.location = (920, -500)
n19.label = 'MToon1 Texture UV'
n19.width = 200
n19.node_tree = ng_vrm_add_on_mtoon_1_0_uv_revision_1
n19.inputs[0].default_value = 0.0
n19.inputs[1].default_value = 0.0
n19.inputs[2].default_value = 1.0
n19.inputs[3].default_value = 1.0
n19.inputs[4].default_value = 1.05e+04
n19.inputs[5].default_value = 1.05e+04
n19.inputs[6].default_value = 1.0
n19.inputs[7].default_value = 1.0
n20 = _N.new('ShaderNodeTexImage'); n20.name = 'Mtoon1RimMultiplyTexture.Image'; n20.location = (1180, -200)
n20.label = 'Rim Color Texture'
n20.width = 200
n20.interpolation = 'Closest'
n21 = _N.new('ShaderNodeGroup'); n21.name = 'Mtoon1RimMultiplyTexture.Uv'; n21.location = (920, -200)
n21.label = 'MToon1 Texture UV'
n21.width = 200
n21.node_tree = ng_vrm_add_on_mtoon_1_0_uv_revision_1
n21.inputs[0].default_value = 0.0
n21.inputs[1].default_value = 0.0
n21.inputs[2].default_value = 1.0
n21.inputs[3].default_value = 1.0
n21.inputs[4].default_value = 1.05e+04
n21.inputs[5].default_value = 1.05e+04
n21.inputs[6].default_value = 1.0
n21.inputs[7].default_value = 1.0
n22 = _N.new('ShaderNodeTexImage'); n22.name = 'Mtoon1ShadeMultiplyTexture.Image'; n22.location = (1180, 700)
n22.label = 'Shade Color Texture'
n22.width = 200
n22.interpolation = 'Closest'
n23 = _N.new('ShaderNodeGroup'); n23.name = 'Mtoon1ShadeMultiplyTexture.Uv'; n23.location = (920, 700)
n23.label = 'MToon1 Texture UV'
n23.width = 200
n23.node_tree = ng_vrm_add_on_mtoon_1_0_uv_revision_1
n23.inputs[0].default_value = 0.0
n23.inputs[1].default_value = 0.0
n23.inputs[2].default_value = 1.0
n23.inputs[3].default_value = 1.0
n23.inputs[4].default_value = 1.05e+04
n23.inputs[5].default_value = 1.05e+04
n23.inputs[6].default_value = 1.0
n23.inputs[7].default_value = 1.0
n24 = _N.new('ShaderNodeTexImage'); n24.name = 'Mtoon1ShadingShiftTexture.Image'; n24.location = (1180, 400)
n24.label = 'Shading Shift Texture'
n24.width = 200
n24.interpolation = 'Closest'
n25 = _N.new('ShaderNodeGroup'); n25.name = 'Mtoon1ShadingShiftTexture.Uv'; n25.location = (920, 400)
n25.label = 'MToon1 Texture UV'
n25.width = 200
n25.node_tree = ng_vrm_add_on_mtoon_1_0_uv_revision_1
n25.inputs[0].default_value = 0.0
n25.inputs[1].default_value = 0.0
n25.inputs[2].default_value = 1.0
n25.inputs[3].default_value = 1.0
n25.inputs[4].default_value = 1.05e+04
n25.inputs[5].default_value = 1.05e+04
n25.inputs[6].default_value = 1.0
n25.inputs[7].default_value = 1.0
n26 = _N.new('ShaderNodeTexImage'); n26.name = 'Mtoon1UvAnimationMaskTexture.Image'; n26.location = (-1340, 420)
n26.label = 'UV Animation Mask Texture'
n26.width = 200
n26.interpolation = 'Closest'
n27 = _N.new('ShaderNodeGroup'); n27.name = 'Mtoon1UvAnimationMaskTexture.Uv'; n27.location = (-1600, 420)
n27.label = 'MToon1 Texture UV'
n27.width = 200
n27.node_tree = ng_vrm_add_on_mtoon_1_0_uv_revision_1
n27.inputs[0].default_value = 0.0
n27.inputs[1].default_value = 0.0
n27.inputs[2].default_value = 1.0
n27.inputs[3].default_value = 1.0
n27.inputs[4].default_value = 1.05e+04
n27.inputs[5].default_value = 1.05e+04
n27.inputs[6].default_value = 1.0
n27.inputs[7].default_value = 1.0
n27.inputs[8].default_value = (0.0, 0.0, 0.0)
n28 = _N.new('NodeFrame'); n28.name = 'Node'; n28.location = (140, -900)
n28.label = 'Compatible Material Output for FBX, USD, glTF and etc ...'
n28.width = 970
n29 = _N.new('ShaderNodeNormalMap'); n29.name = 'Normal Map'; n29.location = (-245, -560)
n30 = _N.new('NodeReroute'); n30.name = 'Reroute'; n30.location = (1440, -1220)
n30.width = 100
n30.socket_idname = 'NodeSocketVector'
n31 = _N.new('NodeReroute'); n31.name = 'Reroute.001'; n31.location = (660, -80)
n31.width = 100
n31.socket_idname = 'NodeSocketShader'
n32 = _N.new('NodeReroute'); n32.name = 'Reroute.002'; n32.location = (-80, -80)
n32.width = 100
n32.socket_idname = 'NodeSocketShader'
n33 = _N.new('ShaderNodeVectorTransform'); n33.name = 'Vector Transform'; n33.location = (500, -800)
n33.width = 174
n33.convert_to = 'CAMERA'
n2.parent = n1
n3.parent = n1
n4.parent = n1
n5.parent = n28
n6.parent = n28
n7.parent = n1
n8.parent = n1
n9.parent = n1
n10.parent = n1
n11.parent = n1
n12.parent = n1
n13.parent = n28
n14.parent = n28
n15.parent = n0
n16.parent = n1
n17.parent = n1
n18.parent = n1
n19.parent = n1
n20.parent = n1
n21.parent = n1
n22.parent = n1
n23.parent = n1
n24.parent = n1
n25.parent = n1
n26.parent = n1
n27.parent = n1
n29.parent = n28
n30.parent = n1
n31.parent = n28
n32.parent = n28
n33.parent = n1
_L.new(n33.outputs[0], n4.inputs[0])
_L.new(n8.outputs[0], n7.inputs[0])
_L.new(n27.outputs[0], n26.inputs[0])
_L.new(n23.outputs[0], n22.inputs[0])
_L.new(n10.outputs[0], n9.inputs[0])
_L.new(n21.outputs[0], n20.inputs[0])
_L.new(n4.outputs[0], n12.inputs[8])
_L.new(n12.outputs[0], n11.inputs[0])
_L.new(n25.outputs[0], n24.inputs[0])
_L.new(n17.outputs[0], n16.inputs[0])
_L.new(n3.outputs[0], n17.inputs[8])
_L.new(n2.outputs[0], n33.inputs[0])
_L.new(n3.outputs[0], n8.inputs[8])
_L.new(n3.outputs[0], n23.inputs[8])
_L.new(n3.outputs[0], n25.inputs[8])
_L.new(n3.outputs[0], n10.inputs[8])
_L.new(n3.outputs[0], n21.inputs[8])
_L.new(n3.outputs[0], n19.inputs[8])
_L.new(n19.outputs[0], n18.inputs[0])
_L.new(n2.outputs[0], n30.inputs[0])
_L.new(n30.outputs[0], n15.inputs[30])
_L.new(n13.outputs[0], n5.inputs[0])
_L.new(n29.outputs[0], n13.inputs[5])
_L.new(n31.outputs[0], n32.inputs[0])
_L.new(n13.outputs[0], n6.inputs[2])
_L.new(n14.outputs[0], n6.inputs[1])
_L.new(n6.outputs[0], n31.inputs[0])
_L.new(n32.outputs[0], n15.inputs[31])
n5.is_active_output = True
mat_mask.use_nodes = True; mat_mask.node_tree.nodes.clear()
_N = mat_mask.node_tree.nodes; _L = mat_mask.node_tree.links
n0 = _N.new('NodeFrame'); n0.name = 'Frame'; n0.location = (220, 120)
n0.label = 'MToon Material Output'
n0.width = 460
n1 = _N.new('NodeFrame'); n1.name = 'Frame.001'; n1.location = (-1840, -900)
n1.label = 'Textures and UVs Input'
n1.width = 3105
n2 = _N.new('ShaderNodeGroup'); n2.name = 'Group'; n2.location = (40, -1180)
n2.width = 400
n2.node_tree = ng_vrm_add_on_mtoon_1_0_normal_revision_1
n2.inputs[0].default_value = (0.5, 0.5, 1.0, 1.0)
n2.inputs[1].default_value = 1.0
n2.inputs[2].default_value = 0.0
n3 = _N.new('ShaderNodeGroup'); n3.name = 'Group.001'; n3.location = (-1080, 420)
n3.width = 400
n3.node_tree = ng_vrm_add_on_mtoon_1_0_uv_animation_revision_1
n3.inputs[0].default_value = 0.0
n3.inputs[1].default_value = 0.0
n3.inputs[2].default_value = 0.0
n3.inputs[3].default_value = (0.0, 0.0, 0.0, 1.0)
n4 = _N.new('ShaderNodeMapping'); n4.name = 'Mapping'; n4.location = (720, -800)
n4.inputs[1].default_value = (0.5, 0.5, 1.0)
n4.inputs[3].default_value = (0.5, 0.5, 1.0)
n5 = _N.new('ShaderNodeOutputMaterial'); n5.name = 'Material Output'; n5.location = (440, -280)
n5.width = 125
n5.mute = True
n6 = _N.new('ShaderNodeMixShader'); n6.name = 'Mix Shader'; n6.location = (520, -100)
n6.inputs[0].default_value = 0.0
n7 = _N.new('ShaderNodeTexImage'); n7.name = 'Mtoon1BaseColorTexture.Image'; n7.location = (1180, 1000)
n7.label = 'Lit Color Texture'
n7.width = 200
n7.interpolation = 'Closest'
n8 = _N.new('ShaderNodeGroup'); n8.name = 'Mtoon1BaseColorTexture.Uv'; n8.location = (920, 1000)
n8.label = 'MToon1 Texture UV'
n8.width = 200
n8.node_tree = ng_vrm_add_on_mtoon_1_0_uv_revision_1
n8.inputs[0].default_value = 0.0
n8.inputs[1].default_value = 0.0
n8.inputs[2].default_value = 1.0
n8.inputs[3].default_value = 1.0
n8.inputs[4].default_value = 1.05e+04
n8.inputs[5].default_value = 1.05e+04
n8.inputs[6].default_value = 1.0
n8.inputs[7].default_value = 1.0
n9 = _N.new('ShaderNodeTexImage'); n9.name = 'Mtoon1EmissiveTexture.Image'; n9.location = (1180, 100)
n9.label = 'Emissive Texture'
n9.width = 200
n9.interpolation = 'Closest'
n10 = _N.new('ShaderNodeGroup'); n10.name = 'Mtoon1EmissiveTexture.Uv'; n10.location = (920, 100)
n10.label = 'MToon1 Texture UV'
n10.width = 200
n10.node_tree = ng_vrm_add_on_mtoon_1_0_uv_revision_1
n10.inputs[0].default_value = 0.0
n10.inputs[1].default_value = 0.0
n10.inputs[2].default_value = 1.0
n10.inputs[3].default_value = 1.0
n10.inputs[4].default_value = 1.05e+04
n10.inputs[5].default_value = 1.05e+04
n10.inputs[6].default_value = 1.0
n10.inputs[7].default_value = 1.0
n11 = _N.new('ShaderNodeTexImage'); n11.name = 'Mtoon1MatcapTexture.Image'; n11.location = (1180, -800)
n11.label = 'MatCap Texture'
n11.width = 200
n11.interpolation = 'Closest'
n12 = _N.new('ShaderNodeGroup'); n12.name = 'Mtoon1MatcapTexture.Uv'; n12.location = (920, -800)
n12.label = 'MToon1 Texture UV'
n12.width = 200
n12.node_tree = ng_vrm_add_on_mtoon_1_0_uv_revision_1
n12.inputs[0].default_value = 0.0
n12.inputs[1].default_value = 0.0
n12.inputs[2].default_value = 1.0
n12.inputs[3].default_value = 1.0
n12.inputs[4].default_value = 1.05e+04
n12.inputs[5].default_value = 1.05e+04
n12.inputs[6].default_value = 1.0
n12.inputs[7].default_value = 1.0
n13 = _N.new('ShaderNodeBsdfPrincipled'); n13.name = 'Mtoon1Material.CompatibleShader'; n13.location = (-5, -260)
n13.label = '<Please use "VRM Material" panel instead>'
n13.width = 302
n13.distribution = 'GGX'
n13.subsurface_method = 'BURLEY'
n13.inputs[1].default_value = 1.0
n13.inputs[2].default_value = 1.0
n13.inputs[13].default_value = 0.0
n13.inputs[20].default_value = 0.0
n13.inputs[27].default_value = (0.0, 0.0, 0.0, 1.0)
n13.inputs[28].default_value = 1.0
n14 = _N.new('ShaderNodeEmission'); n14.name = 'Mtoon1Material.GltfEmissive'; n14.location = (140, -120)
n14.label = 'glTF Emission'
n14.inputs[0].default_value = (0.0, 0.0, 0.0, 1.0)
n15 = _N.new('ShaderNodeGroup'); n15.name = 'Mtoon1Material.Mtoon1Output'; n15.location = (-160, -20)
n15.label = 'MToon1 Material Output'
n15.width = 400
n15.node_tree = ng_vrm_add_on_mtoon_1_0_output_revision_1
n15.inputs[0].default_value = 0.0
n15.inputs[1].default_value = 0.0
n15.inputs[2].default_value = 0.9
n15.inputs[3].default_value = 0.0
n15.inputs[4].default_value = (0.8, 0.8, 0.8, 1.0)
n15.inputs[5].default_value = 1.0
n15.inputs[6].default_value = (1.0, 1.0, 1.0, 1.0)
n15.inputs[7].default_value = 1.0
n15.inputs[8].default_value = (1.0, 1.0, 1.0, 1.0)
n15.inputs[9].default_value = (1.0, 1.0, 1.0, 1.0)
n15.inputs[10].default_value = 0.9
n15.inputs[11].default_value = -0.2
n15.inputs[12].default_value = (0.0, 0.0, 0.0, 1.0)
n15.inputs[13].default_value = 1.0
n15.inputs[14].default_value = (0.0, 0.0, 0.0, 1.0)
n15.inputs[15].default_value = (1.0, 1.0, 1.0, 1.0)
n15.inputs[16].default_value = 1.0
n15.inputs[17].default_value = (0.0, 0.0, 0.0, 1.0)
n15.inputs[18].default_value = 1.0
n15.inputs[19].default_value = 1.0
n15.inputs[20].default_value = 0.0
n15.inputs[21].default_value = (1.0, 1.0, 1.0, 1.0)
n15.inputs[22].default_value = 0.0
n15.inputs[23].default_value = 1.0
n15.inputs[24].default_value = (0.0, 0.0, 0.0, 1.0)
n15.inputs[25].default_value = 0.0
n15.inputs[26].default_value = 0.0
n15.inputs[27].default_value = (0.0, 0.0, 0.0, 1.0)
n15.inputs[28].default_value = (1.0, 1.0, 1.0, 1.0)
n15.inputs[29].default_value = (0.0, 0.0, 0.0, 1.0)
n16 = _N.new('ShaderNodeTexImage'); n16.name = 'Mtoon1NormalTexture.Image'; n16.location = (-200, -1180)
n16.label = 'Normal Map Texture'
n16.width = 200
n16.interpolation = 'Closest'
n17 = _N.new('ShaderNodeGroup'); n17.name = 'Mtoon1NormalTexture.Uv'; n17.location = (-460, -1180)
n17.label = 'MToon1 Texture UV'
n17.width = 200
n17.node_tree = ng_vrm_add_on_mtoon_1_0_uv_revision_1
n17.inputs[0].default_value = 0.0
n17.inputs[1].default_value = 0.0
n17.inputs[2].default_value = 1.0
n17.inputs[3].default_value = 1.0
n17.inputs[4].default_value = 1.05e+04
n17.inputs[5].default_value = 1.05e+04
n17.inputs[6].default_value = 1.0
n17.inputs[7].default_value = 1.0
n18 = _N.new('ShaderNodeTexImage'); n18.name = 'Mtoon1OutlineWidthMultiplyTexture.Image'; n18.location = (1180, -500)
n18.label = 'Outline Width Texture'
n18.width = 200
n18.interpolation = 'Closest'
n19 = _N.new('ShaderNodeGroup'); n19.name = 'Mtoon1OutlineWidthMultiplyTexture.Uv'; n19.location = (920, -500)
n19.label = 'MToon1 Texture UV'
n19.width = 200
n19.node_tree = ng_vrm_add_on_mtoon_1_0_uv_revision_1
n19.inputs[0].default_value = 0.0
n19.inputs[1].default_value = 0.0
n19.inputs[2].default_value = 1.0
n19.inputs[3].default_value = 1.0
n19.inputs[4].default_value = 1.05e+04
n19.inputs[5].default_value = 1.05e+04
n19.inputs[6].default_value = 1.0
n19.inputs[7].default_value = 1.0
n20 = _N.new('ShaderNodeTexImage'); n20.name = 'Mtoon1RimMultiplyTexture.Image'; n20.location = (1180, -200)
n20.label = 'Rim Color Texture'
n20.width = 200
n20.interpolation = 'Closest'
n21 = _N.new('ShaderNodeGroup'); n21.name = 'Mtoon1RimMultiplyTexture.Uv'; n21.location = (920, -200)
n21.label = 'MToon1 Texture UV'
n21.width = 200
n21.node_tree = ng_vrm_add_on_mtoon_1_0_uv_revision_1
n21.inputs[0].default_value = 0.0
n21.inputs[1].default_value = 0.0
n21.inputs[2].default_value = 1.0
n21.inputs[3].default_value = 1.0
n21.inputs[4].default_value = 1.05e+04
n21.inputs[5].default_value = 1.05e+04
n21.inputs[6].default_value = 1.0
n21.inputs[7].default_value = 1.0
n22 = _N.new('ShaderNodeTexImage'); n22.name = 'Mtoon1ShadeMultiplyTexture.Image'; n22.location = (1180, 700)
n22.label = 'Shade Color Texture'
n22.width = 200
n22.interpolation = 'Closest'
n23 = _N.new('ShaderNodeGroup'); n23.name = 'Mtoon1ShadeMultiplyTexture.Uv'; n23.location = (920, 700)
n23.label = 'MToon1 Texture UV'
n23.width = 200
n23.node_tree = ng_vrm_add_on_mtoon_1_0_uv_revision_1
n23.inputs[0].default_value = 0.0
n23.inputs[1].default_value = 0.0
n23.inputs[2].default_value = 1.0
n23.inputs[3].default_value = 1.0
n23.inputs[4].default_value = 1.05e+04
n23.inputs[5].default_value = 1.05e+04
n23.inputs[6].default_value = 1.0
n23.inputs[7].default_value = 1.0
n24 = _N.new('ShaderNodeTexImage'); n24.name = 'Mtoon1ShadingShiftTexture.Image'; n24.location = (1180, 400)
n24.label = 'Shading Shift Texture'
n24.width = 200
n24.interpolation = 'Closest'
n25 = _N.new('ShaderNodeGroup'); n25.name = 'Mtoon1ShadingShiftTexture.Uv'; n25.location = (920, 400)
n25.label = 'MToon1 Texture UV'
n25.width = 200
n25.node_tree = ng_vrm_add_on_mtoon_1_0_uv_revision_1
n25.inputs[0].default_value = 0.0
n25.inputs[1].default_value = 0.0
n25.inputs[2].default_value = 1.0
n25.inputs[3].default_value = 1.0
n25.inputs[4].default_value = 1.05e+04
n25.inputs[5].default_value = 1.05e+04
n25.inputs[6].default_value = 1.0
n25.inputs[7].default_value = 1.0
n26 = _N.new('ShaderNodeTexImage'); n26.name = 'Mtoon1UvAnimationMaskTexture.Image'; n26.location = (-1340, 420)
n26.label = 'UV Animation Mask Texture'
n26.width = 200
n26.interpolation = 'Closest'
n27 = _N.new('ShaderNodeGroup'); n27.name = 'Mtoon1UvAnimationMaskTexture.Uv'; n27.location = (-1600, 420)
n27.label = 'MToon1 Texture UV'
n27.width = 200
n27.node_tree = ng_vrm_add_on_mtoon_1_0_uv_revision_1
n27.inputs[0].default_value = 0.0
n27.inputs[1].default_value = 0.0
n27.inputs[2].default_value = 1.0
n27.inputs[3].default_value = 1.0
n27.inputs[4].default_value = 1.05e+04
n27.inputs[5].default_value = 1.05e+04
n27.inputs[6].default_value = 1.0
n27.inputs[7].default_value = 1.0
n27.inputs[8].default_value = (0.0, 0.0, 0.0)
n28 = _N.new('NodeFrame'); n28.name = 'Node'; n28.location = (140, -900)
n28.label = 'Compatible Material Output for FBX, USD, glTF and etc ...'
n28.width = 970
n29 = _N.new('ShaderNodeNormalMap'); n29.name = 'Normal Map'; n29.location = (-245, -560)
n30 = _N.new('NodeReroute'); n30.name = 'Reroute'; n30.location = (1440, -1220)
n30.width = 100
n30.socket_idname = 'NodeSocketVector'
n31 = _N.new('NodeReroute'); n31.name = 'Reroute.001'; n31.location = (660, -80)
n31.width = 100
n31.socket_idname = 'NodeSocketShader'
n32 = _N.new('NodeReroute'); n32.name = 'Reroute.002'; n32.location = (-80, -80)
n32.width = 100
n32.socket_idname = 'NodeSocketShader'
n33 = _N.new('ShaderNodeVectorTransform'); n33.name = 'Vector Transform'; n33.location = (500, -800)
n33.width = 174
n33.convert_to = 'CAMERA'
n2.parent = n1
n3.parent = n1
n4.parent = n1
n5.parent = n28
n6.parent = n28
n7.parent = n1
n8.parent = n1
n9.parent = n1
n10.parent = n1
n11.parent = n1
n12.parent = n1
n13.parent = n28
n14.parent = n28
n15.parent = n0
n16.parent = n1
n17.parent = n1
n18.parent = n1
n19.parent = n1
n20.parent = n1
n21.parent = n1
n22.parent = n1
n23.parent = n1
n24.parent = n1
n25.parent = n1
n26.parent = n1
n27.parent = n1
n29.parent = n28
n30.parent = n1
n31.parent = n28
n32.parent = n28
n33.parent = n1
_L.new(n33.outputs[0], n4.inputs[0])
_L.new(n8.outputs[0], n7.inputs[0])
_L.new(n27.outputs[0], n26.inputs[0])
_L.new(n23.outputs[0], n22.inputs[0])
_L.new(n10.outputs[0], n9.inputs[0])
_L.new(n21.outputs[0], n20.inputs[0])
_L.new(n4.outputs[0], n12.inputs[8])
_L.new(n12.outputs[0], n11.inputs[0])
_L.new(n25.outputs[0], n24.inputs[0])
_L.new(n17.outputs[0], n16.inputs[0])
_L.new(n3.outputs[0], n17.inputs[8])
_L.new(n2.outputs[0], n33.inputs[0])
_L.new(n3.outputs[0], n8.inputs[8])
_L.new(n3.outputs[0], n23.inputs[8])
_L.new(n3.outputs[0], n25.inputs[8])
_L.new(n3.outputs[0], n10.inputs[8])
_L.new(n3.outputs[0], n21.inputs[8])
_L.new(n3.outputs[0], n19.inputs[8])
_L.new(n19.outputs[0], n18.inputs[0])
_L.new(n2.outputs[0], n30.inputs[0])
_L.new(n30.outputs[0], n15.inputs[30])
_L.new(n13.outputs[0], n5.inputs[0])
_L.new(n29.outputs[0], n13.inputs[5])
_L.new(n31.outputs[0], n32.inputs[0])
_L.new(n13.outputs[0], n6.inputs[2])
_L.new(n14.outputs[0], n6.inputs[1])
_L.new(n6.outputs[0], n31.inputs[0])
_L.new(n32.outputs[0], n15.inputs[31])
n5.is_active_output = True
mat_blend.use_nodes = True; mat_blend.node_tree.nodes.clear()
_N = mat_blend.node_tree.nodes; _L = mat_blend.node_tree.links
n0 = _N.new('NodeFrame'); n0.name = 'Frame'; n0.location = (220, 120)
n0.label = 'MToon Material Output'
n0.width = 460
n1 = _N.new('NodeFrame'); n1.name = 'Frame.001'; n1.location = (-1840, -900)
n1.label = 'Textures and UVs Input'
n1.width = 3105
n2 = _N.new('ShaderNodeGroup'); n2.name = 'Group'; n2.location = (40, -1180)
n2.width = 400
n2.node_tree = ng_vrm_add_on_mtoon_1_0_normal_revision_1
n2.inputs[0].default_value = (0.5, 0.5, 1.0, 1.0)
n2.inputs[1].default_value = 1.0
n2.inputs[2].default_value = 0.0
n3 = _N.new('ShaderNodeGroup'); n3.name = 'Group.001'; n3.location = (-1080, 420)
n3.width = 400
n3.node_tree = ng_vrm_add_on_mtoon_1_0_uv_animation_revision_1
n3.inputs[0].default_value = 0.0
n3.inputs[1].default_value = 0.0
n3.inputs[2].default_value = 0.0
n3.inputs[3].default_value = (0.0, 0.0, 0.0, 1.0)
n4 = _N.new('ShaderNodeMapping'); n4.name = 'Mapping'; n4.location = (720, -800)
n4.inputs[1].default_value = (0.5, 0.5, 1.0)
n4.inputs[3].default_value = (0.5, 0.5, 1.0)
n5 = _N.new('ShaderNodeOutputMaterial'); n5.name = 'Material Output'; n5.location = (440, -280)
n5.width = 125
n5.mute = True
n6 = _N.new('ShaderNodeMixShader'); n6.name = 'Mix Shader'; n6.location = (520, -100)
n6.inputs[0].default_value = 0.0
n7 = _N.new('ShaderNodeTexImage'); n7.name = 'Mtoon1BaseColorTexture.Image'; n7.location = (1180, 1000)
n7.label = 'Lit Color Texture'
n7.width = 200
n7.interpolation = 'Closest'
n8 = _N.new('ShaderNodeGroup'); n8.name = 'Mtoon1BaseColorTexture.Uv'; n8.location = (920, 1000)
n8.label = 'MToon1 Texture UV'
n8.width = 200
n8.node_tree = ng_vrm_add_on_mtoon_1_0_uv_revision_1
n8.inputs[0].default_value = 0.0
n8.inputs[1].default_value = 0.0
n8.inputs[2].default_value = 1.0
n8.inputs[3].default_value = 1.0
n8.inputs[4].default_value = 1.05e+04
n8.inputs[5].default_value = 1.05e+04
n8.inputs[6].default_value = 1.0
n8.inputs[7].default_value = 1.0
n9 = _N.new('ShaderNodeTexImage'); n9.name = 'Mtoon1EmissiveTexture.Image'; n9.location = (1180, 100)
n9.label = 'Emissive Texture'
n9.width = 200
n9.interpolation = 'Closest'
n10 = _N.new('ShaderNodeGroup'); n10.name = 'Mtoon1EmissiveTexture.Uv'; n10.location = (920, 100)
n10.label = 'MToon1 Texture UV'
n10.width = 200
n10.node_tree = ng_vrm_add_on_mtoon_1_0_uv_revision_1
n10.inputs[0].default_value = 0.0
n10.inputs[1].default_value = 0.0
n10.inputs[2].default_value = 1.0
n10.inputs[3].default_value = 1.0
n10.inputs[4].default_value = 1.05e+04
n10.inputs[5].default_value = 1.05e+04
n10.inputs[6].default_value = 1.0
n10.inputs[7].default_value = 1.0
n11 = _N.new('ShaderNodeTexImage'); n11.name = 'Mtoon1MatcapTexture.Image'; n11.location = (1180, -800)
n11.label = 'MatCap Texture'
n11.width = 200
n11.interpolation = 'Closest'
n12 = _N.new('ShaderNodeGroup'); n12.name = 'Mtoon1MatcapTexture.Uv'; n12.location = (920, -800)
n12.label = 'MToon1 Texture UV'
n12.width = 200
n12.node_tree = ng_vrm_add_on_mtoon_1_0_uv_revision_1
n12.inputs[0].default_value = 0.0
n12.inputs[1].default_value = 0.0
n12.inputs[2].default_value = 1.0
n12.inputs[3].default_value = 1.0
n12.inputs[4].default_value = 1.05e+04
n12.inputs[5].default_value = 1.05e+04
n12.inputs[6].default_value = 1.0
n12.inputs[7].default_value = 1.0
n13 = _N.new('ShaderNodeBsdfPrincipled'); n13.name = 'Mtoon1Material.CompatibleShader'; n13.location = (-5, -260)
n13.label = '<Please use "VRM Material" panel instead>'
n13.width = 302
n13.distribution = 'GGX'
n13.subsurface_method = 'BURLEY'
n13.inputs[1].default_value = 1.0
n13.inputs[2].default_value = 1.0
n13.inputs[13].default_value = 0.0
n13.inputs[20].default_value = 0.0
n13.inputs[27].default_value = (0.0, 0.0, 0.0, 1.0)
n13.inputs[28].default_value = 1.0
n14 = _N.new('ShaderNodeEmission'); n14.name = 'Mtoon1Material.GltfEmissive'; n14.location = (140, -120)
n14.label = 'glTF Emission'
n14.inputs[0].default_value = (0.0, 0.0, 0.0, 1.0)
n15 = _N.new('ShaderNodeGroup'); n15.name = 'Mtoon1Material.Mtoon1Output'; n15.location = (-160, -20)
n15.label = 'MToon1 Material Output'
n15.width = 400
n15.node_tree = ng_vrm_add_on_mtoon_1_0_output_revision_1
n15.inputs[0].default_value = 0.0
n15.inputs[1].default_value = 0.0
n15.inputs[2].default_value = 0.9
n15.inputs[3].default_value = 0.0
n15.inputs[4].default_value = (0.8, 0.8, 0.8, 1.0)
n15.inputs[5].default_value = 1.0
n15.inputs[6].default_value = (1.0, 1.0, 1.0, 1.0)
n15.inputs[7].default_value = 1.0
n15.inputs[8].default_value = (1.0, 1.0, 1.0, 1.0)
n15.inputs[9].default_value = (1.0, 1.0, 1.0, 1.0)
n15.inputs[10].default_value = 0.9
n15.inputs[11].default_value = -0.2
n15.inputs[12].default_value = (0.0, 0.0, 0.0, 1.0)
n15.inputs[13].default_value = 1.0
n15.inputs[14].default_value = (0.0, 0.0, 0.0, 1.0)
n15.inputs[15].default_value = (1.0, 1.0, 1.0, 1.0)
n15.inputs[16].default_value = 1.0
n15.inputs[17].default_value = (0.0, 0.0, 0.0, 1.0)
n15.inputs[18].default_value = 1.0
n15.inputs[19].default_value = 1.0
n15.inputs[20].default_value = 0.0
n15.inputs[21].default_value = (1.0, 1.0, 1.0, 1.0)
n15.inputs[22].default_value = 0.0
n15.inputs[23].default_value = 1.0
n15.inputs[24].default_value = (0.0, 0.0, 0.0, 1.0)
n15.inputs[25].default_value = 0.0
n15.inputs[26].default_value = 0.0
n15.inputs[27].default_value = (0.0, 0.0, 0.0, 1.0)
n15.inputs[28].default_value = (1.0, 1.0, 1.0, 1.0)
n15.inputs[29].default_value = (0.0, 0.0, 0.0, 1.0)
n16 = _N.new('ShaderNodeTexImage'); n16.name = 'Mtoon1NormalTexture.Image'; n16.location = (-200, -1180)
n16.label = 'Normal Map Texture'
n16.width = 200
n16.interpolation = 'Closest'
n17 = _N.new('ShaderNodeGroup'); n17.name = 'Mtoon1NormalTexture.Uv'; n17.location = (-460, -1180)
n17.label = 'MToon1 Texture UV'
n17.width = 200
n17.node_tree = ng_vrm_add_on_mtoon_1_0_uv_revision_1
n17.inputs[0].default_value = 0.0
n17.inputs[1].default_value = 0.0
n17.inputs[2].default_value = 1.0
n17.inputs[3].default_value = 1.0
n17.inputs[4].default_value = 1.05e+04
n17.inputs[5].default_value = 1.05e+04
n17.inputs[6].default_value = 1.0
n17.inputs[7].default_value = 1.0
n18 = _N.new('ShaderNodeTexImage'); n18.name = 'Mtoon1OutlineWidthMultiplyTexture.Image'; n18.location = (1180, -500)
n18.label = 'Outline Width Texture'
n18.width = 200
n18.interpolation = 'Closest'
n19 = _N.new('ShaderNodeGroup'); n19.name = 'Mtoon1OutlineWidthMultiplyTexture.Uv'; n19.location = (920, -500)
n19.label = 'MToon1 Texture UV'
n19.width = 200
n19.node_tree = ng_vrm_add_on_mtoon_1_0_uv_revision_1
n19.inputs[0].default_value = 0.0
n19.inputs[1].default_value = 0.0
n19.inputs[2].default_value = 1.0
n19.inputs[3].default_value = 1.0
n19.inputs[4].default_value = 1.05e+04
n19.inputs[5].default_value = 1.05e+04
n19.inputs[6].default_value = 1.0
n19.inputs[7].default_value = 1.0
n20 = _N.new('ShaderNodeTexImage'); n20.name = 'Mtoon1RimMultiplyTexture.Image'; n20.location = (1180, -200)
n20.label = 'Rim Color Texture'
n20.width = 200
n20.interpolation = 'Closest'
n21 = _N.new('ShaderNodeGroup'); n21.name = 'Mtoon1RimMultiplyTexture.Uv'; n21.location = (920, -200)
n21.label = 'MToon1 Texture UV'
n21.width = 200
n21.node_tree = ng_vrm_add_on_mtoon_1_0_uv_revision_1
n21.inputs[0].default_value = 0.0
n21.inputs[1].default_value = 0.0
n21.inputs[2].default_value = 1.0
n21.inputs[3].default_value = 1.0
n21.inputs[4].default_value = 1.05e+04
n21.inputs[5].default_value = 1.05e+04
n21.inputs[6].default_value = 1.0
n21.inputs[7].default_value = 1.0
n22 = _N.new('ShaderNodeTexImage'); n22.name = 'Mtoon1ShadeMultiplyTexture.Image'; n22.location = (1180, 700)
n22.label = 'Shade Color Texture'
n22.width = 200
n22.interpolation = 'Closest'
n23 = _N.new('ShaderNodeGroup'); n23.name = 'Mtoon1ShadeMultiplyTexture.Uv'; n23.location = (920, 700)
n23.label = 'MToon1 Texture UV'
n23.width = 200
n23.node_tree = ng_vrm_add_on_mtoon_1_0_uv_revision_1
n23.inputs[0].default_value = 0.0
n23.inputs[1].default_value = 0.0
n23.inputs[2].default_value = 1.0
n23.inputs[3].default_value = 1.0
n23.inputs[4].default_value = 1.05e+04
n23.inputs[5].default_value = 1.05e+04
n23.inputs[6].default_value = 1.0
n23.inputs[7].default_value = 1.0
n24 = _N.new('ShaderNodeTexImage'); n24.name = 'Mtoon1ShadingShiftTexture.Image'; n24.location = (1180, 400)
n24.label = 'Shading Shift Texture'
n24.width = 200
n24.interpolation = 'Closest'
n25 = _N.new('ShaderNodeGroup'); n25.name = 'Mtoon1ShadingShiftTexture.Uv'; n25.location = (920, 400)
n25.label = 'MToon1 Texture UV'
n25.width = 200
n25.node_tree = ng_vrm_add_on_mtoon_1_0_uv_revision_1
n25.inputs[0].default_value = 0.0
n25.inputs[1].default_value = 0.0
n25.inputs[2].default_value = 1.0
n25.inputs[3].default_value = 1.0
n25.inputs[4].default_value = 1.05e+04
n25.inputs[5].default_value = 1.05e+04
n25.inputs[6].default_value = 1.0
n25.inputs[7].default_value = 1.0
n26 = _N.new('ShaderNodeTexImage'); n26.name = 'Mtoon1UvAnimationMaskTexture.Image'; n26.location = (-1340, 420)
n26.label = 'UV Animation Mask Texture'
n26.width = 200
n26.interpolation = 'Closest'
n27 = _N.new('ShaderNodeGroup'); n27.name = 'Mtoon1UvAnimationMaskTexture.Uv'; n27.location = (-1600, 420)
n27.label = 'MToon1 Texture UV'
n27.width = 200
n27.node_tree = ng_vrm_add_on_mtoon_1_0_uv_revision_1
n27.inputs[0].default_value = 0.0
n27.inputs[1].default_value = 0.0
n27.inputs[2].default_value = 1.0
n27.inputs[3].default_value = 1.0
n27.inputs[4].default_value = 1.05e+04
n27.inputs[5].default_value = 1.05e+04
n27.inputs[6].default_value = 1.0
n27.inputs[7].default_value = 1.0
n27.inputs[8].default_value = (0.0, 0.0, 0.0)
n28 = _N.new('NodeFrame'); n28.name = 'Node'; n28.location = (140, -900)
n28.label = 'Compatible Material Output for FBX, USD, glTF and etc ...'
n28.width = 970
n29 = _N.new('ShaderNodeNormalMap'); n29.name = 'Normal Map'; n29.location = (-245, -560)
n30 = _N.new('NodeReroute'); n30.name = 'Reroute'; n30.location = (1440, -1220)
n30.width = 100
n30.socket_idname = 'NodeSocketVector'
n31 = _N.new('NodeReroute'); n31.name = 'Reroute.001'; n31.location = (660, -80)
n31.width = 100
n31.socket_idname = 'NodeSocketShader'
n32 = _N.new('NodeReroute'); n32.name = 'Reroute.002'; n32.location = (-80, -80)
n32.width = 100
n32.socket_idname = 'NodeSocketShader'
n33 = _N.new('ShaderNodeVectorTransform'); n33.name = 'Vector Transform'; n33.location = (500, -800)
n33.width = 174
n33.convert_to = 'CAMERA'
n2.parent = n1
n3.parent = n1
n4.parent = n1
n5.parent = n28
n6.parent = n28
n7.parent = n1
n8.parent = n1
n9.parent = n1
n10.parent = n1
n11.parent = n1
n12.parent = n1
n13.parent = n28
n14.parent = n28
n15.parent = n0
n16.parent = n1
n17.parent = n1
n18.parent = n1
n19.parent = n1
n20.parent = n1
n21.parent = n1
n22.parent = n1
n23.parent = n1
n24.parent = n1
n25.parent = n1
n26.parent = n1
n27.parent = n1
n29.parent = n28
n30.parent = n1
n31.parent = n28
n32.parent = n28
n33.parent = n1
_L.new(n33.outputs[0], n4.inputs[0])
_L.new(n8.outputs[0], n7.inputs[0])
_L.new(n27.outputs[0], n26.inputs[0])
_L.new(n23.outputs[0], n22.inputs[0])
_L.new(n10.outputs[0], n9.inputs[0])
_L.new(n21.outputs[0], n20.inputs[0])
_L.new(n4.outputs[0], n12.inputs[8])
_L.new(n12.outputs[0], n11.inputs[0])
_L.new(n25.outputs[0], n24.inputs[0])
_L.new(n17.outputs[0], n16.inputs[0])
_L.new(n3.outputs[0], n17.inputs[8])
_L.new(n2.outputs[0], n33.inputs[0])
_L.new(n3.outputs[0], n8.inputs[8])
_L.new(n3.outputs[0], n23.inputs[8])
_L.new(n3.outputs[0], n25.inputs[8])
_L.new(n3.outputs[0], n10.inputs[8])
_L.new(n3.outputs[0], n21.inputs[8])
_L.new(n3.outputs[0], n19.inputs[8])
_L.new(n19.outputs[0], n18.inputs[0])
_L.new(n2.outputs[0], n30.inputs[0])
_L.new(n30.outputs[0], n15.inputs[30])
_L.new(n13.outputs[0], n5.inputs[0])
_L.new(n29.outputs[0], n13.inputs[5])
_L.new(n31.outputs[0], n32.inputs[0])
_L.new(n13.outputs[0], n6.inputs[2])
_L.new(n14.outputs[0], n6.inputs[1])
_L.new(n6.outputs[0], n31.inputs[0])
_L.new(n32.outputs[0], n15.inputs[31])
n5.is_active_output = True

# ---- world
world_world = bpy.data.worlds.new('World'); scene.world = world_world
world_world.use_nodes = True; world_world.node_tree.nodes.clear()
_N = world_world.node_tree.nodes; _L = world_world.node_tree.links
n0 = _N.new('ShaderNodeOutputWorld'); n0.name = 'World Output'; n0.location = (300, 300)
n1 = _N.new('ShaderNodeBackground'); n1.name = 'Background'; n1.location = (10, 300)
n1.inputs[0].default_value = (0.05088, 0.05088, 0.05088, 1.0)
_L.new(n1.outputs[0], n0.inputs[0])
n0.is_active_output = True
world_world.color = (0.05088, 0.05088, 0.05088)
world_world.use_sun_shadow = False
world_world.sun_shadow_jitter_overblur = 0.0

# ---- cameras
cam_camera = bpy.data.cameras.new('Camera')
cam_camera.clip_end = 100.0
cam_camera.ortho_scale = 7.314

# ---- lights
light_light = bpy.data.lights.new('Light', 'POINT')
light_light.transmission_factor = 0.0
light_light.energy = 1000.0
light_light.shadow_soft_size = 0.1
light_light.shadow_maximum_resolution = 0.006
light_light.use_absolute_resolution = True

# ---- meshes
me_opaque = bpy.data.meshes.new('Opaque')
me_opaque.from_pydata([(0.0, 0.0, 0.0), (1.0, 0.0, 0.0), (0.0, 1.0, -4.371e-08)], [], [(0, 1, 2)])
_uv = me_opaque.uv_layers.new(name='UVマップ')
_uv.uv.foreach_set('vector', [0.0, 0.0, 0.0, 0.0, 0.0, 0.0])
me_opaque.materials.append(mat_opaque)
me_opaque.use_remesh_fix_poles = True
me_opaque.use_remesh_preserve_attributes = False
me_opaque.update()
me_alphaclip = bpy.data.meshes.new('AlphaClip')
me_alphaclip.from_pydata([(0.0, 0.0, 0.0), (1.0, 0.0, 0.0), (0.0, 1.0, -4.371e-08)], [], [(0, 1, 2)])
_uv = me_alphaclip.uv_layers.new(name='UVマップ')
_uv.uv.foreach_set('vector', [0.0, 0.0, 0.0, 0.0, 0.0, 0.0])
me_alphaclip.materials.append(mat_mask)
me_alphaclip.use_remesh_fix_poles = True
me_alphaclip.use_remesh_preserve_attributes = False
me_alphaclip.update()
me_alphablend = bpy.data.meshes.new('AlphaBlend')
me_alphablend.from_pydata([(0.0, 0.0, 0.0), (1.0, 0.0, 0.0), (0.0, 1.0, 0.0)], [], [(0, 1, 2)])
_uv = me_alphablend.uv_layers.new(name='UVマップ')
_uv.uv.foreach_set('vector', [0.0, 0.0, 0.0, 0.0, 0.0, 0.0])
me_alphablend.materials.append(mat_blend)
me_alphablend.use_remesh_fix_poles = True
me_alphablend.use_remesh_preserve_attributes = False
me_alphablend.update()
arm_armature = bpy.data.armatures.new('Armature')  # bones are not reproduced

# ---- objects
ob_light = bpy.data.objects.new('Light', light_light)
ob_camera = bpy.data.objects.new('Camera', cam_camera)
ob_opeque = bpy.data.objects.new('Opeque', me_opaque)
ob_mask = bpy.data.objects.new('Mask', me_alphaclip)
ob_blend = bpy.data.objects.new('Blend', me_alphablend)
ob_armature = bpy.data.objects.new('Armature', arm_armature)

# ---- transforms, parenting, visibility, modifiers, constraints
ob_light.location = (4.076, 1.005, 5.904)
ob_light.rotation_euler = (0.6503, 0.05522, 1.866)
ob_light.lock_rotations_4d = False
ob_light.empty_display_type = 'ARROWS'
ob_light.color = (0.0, 0.0, 0.0, 0.0)
ob_light.lineart.crease_threshold = 0.0
ob_camera.location = (7.359, -6.926, 4.958)
ob_camera.rotation_euler = (1.109, 0.0, 0.8149)
ob_camera.lock_rotations_4d = False
ob_camera.empty_display_type = 'ARROWS'
ob_camera.color = (0.0, 0.0, 0.0, 0.0)
ob_camera.display_type = 'WIRE'
ob_camera.lineart.crease_threshold = 0.0
ob_opeque.parent = ob_armature
ob_opeque.location = (0.0, -0.5, 0.0)
ob_mask.parent = ob_armature
ob_mask.location = (1.0, -0.5, 0.0)
ob_blend.parent = ob_armature
ob_blend.location = (2.0, -0.5, 0.0)
ob_armature.location = (0.0, 0.0, 0.0)

# ---- collection membership
col_collection.objects.link(ob_light)
col_collection.objects.link(ob_camera)
col_collection.objects.link(ob_opeque)
col_collection.objects.link(ob_mask)
col_collection.objects.link(ob_blend)
col_collection.objects.link(ob_armature)

# ---- scene / render settings (as saved in the file)
scene.camera = ob_camera
scene.frame_start = 1; scene.frame_end = 250; scene.frame_set(1)
scene.render.engine = 'BLENDER_EEVEE_NEXT'
scene.cycles.use_denoising = False
scene.cycles.samples = 128
scene.cycles.sampling_pattern = 'TABULATED_SOBOL'
scene.cycles.use_adaptive_sampling = False
scene.cycles.use_light_tree = False
scene.view_settings.view_transform = 'Filmic'
bpy.context.view_layer.update()

